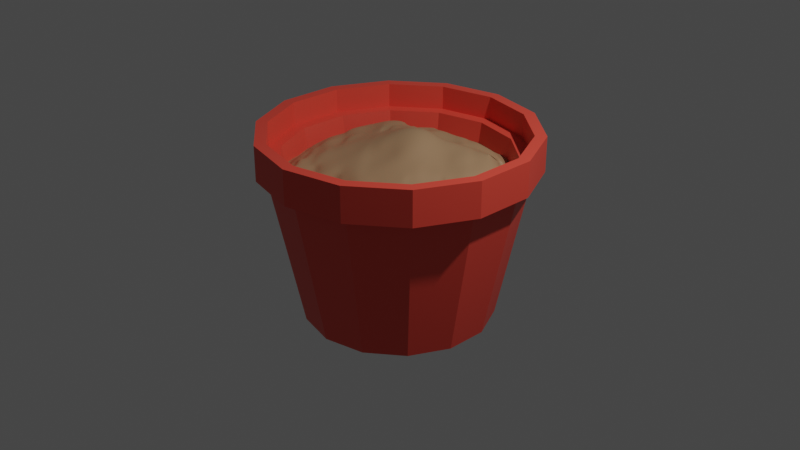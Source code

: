 # Source: Pot.blend  (saved by Blender 2.83.19; exported with 4.5.12 LTS)
import bpy
from mathutils import Matrix  # noqa: F401  (used for matrix-valued properties, if any)

bpy.ops.wm.read_factory_settings(use_empty=True)
scene = bpy.context.scene
scene.name = 'Scene'

# ---- collections
col_collection = bpy.data.collections.new('Collection'); scene.collection.children.link(col_collection)

# ---- materials (node trees are filled in below, after node groups)
mat_material_002 = bpy.data.materials.new('Material.002')
mat_material_002.use_transparent_shadow = False
mat_material_001 = bpy.data.materials.new('Material.001')
mat_material_001.use_transparent_shadow = False

# ---- material node trees
mat_material_002.use_nodes = True; mat_material_002.node_tree.nodes.clear()
_N = mat_material_002.node_tree.nodes; _L = mat_material_002.node_tree.links
n0 = _N.new('ShaderNodeBsdfPrincipled'); n0.name = 'Principled BSDF'; n0.location = (10, 300)
n0.distribution = 'GGX'
n0.subsurface_method = 'BURLEY'
n0.inputs[0].default_value = (0.8, 0.06836, 0.04313, 1.0)
n0.inputs[3].default_value = 1.45
n0.inputs[27].default_value = (0.0, 0.0, 0.0, 1.0)
n0.inputs[28].default_value = 1.0
n1 = _N.new('ShaderNodeOutputMaterial'); n1.name = 'Material Output'; n1.location = (300, 300)
_L.new(n0.outputs[0], n1.inputs[0])
n1.is_active_output = True
mat_material_001.use_nodes = True; mat_material_001.node_tree.nodes.clear()
_N = mat_material_001.node_tree.nodes; _L = mat_material_001.node_tree.links
n0 = _N.new('ShaderNodeBsdfPrincipled'); n0.name = 'Principled BSDF'; n0.location = (10, 300)
n0.distribution = 'GGX'
n0.subsurface_method = 'BURLEY'
n0.inputs[0].default_value = (0.3763, 0.223, 0.1199, 1.0)
n0.inputs[3].default_value = 1.45
n0.inputs[27].default_value = (0.0, 0.0, 0.0, 1.0)
n0.inputs[28].default_value = 1.0
n1 = _N.new('ShaderNodeOutputMaterial'); n1.name = 'Material Output'; n1.location = (300, 300)
_L.new(n0.outputs[0], n1.inputs[0])
n1.is_active_output = True

# ---- world
world_world = bpy.data.worlds.new('World'); scene.world = world_world
world_world.use_nodes = True; world_world.node_tree.nodes.clear()
_N = world_world.node_tree.nodes; _L = world_world.node_tree.links
n0 = _N.new('ShaderNodeOutputWorld'); n0.name = 'World Output'; n0.location = (300, 300)
n1 = _N.new('ShaderNodeBackground'); n1.name = 'Background'; n1.location = (10, 300)
n1.inputs[0].default_value = (0.05088, 0.05088, 0.05088, 1.0)
_L.new(n1.outputs[0], n0.inputs[0])
n0.is_active_output = True
world_world.color = (0.05088, 0.05088, 0.05088)
world_world.use_sun_shadow = False
world_world.sun_shadow_jitter_overblur = 0.0

# ---- cameras
cam_camera = bpy.data.cameras.new('Camera')
cam_camera.clip_end = 100.0
cam_camera.ortho_scale = 7.314

# ---- lights
light_light = bpy.data.lights.new('Light', 'POINT')
light_light.transmission_factor = 0.0
light_light.energy = 1000.0
light_light.shadow_soft_size = 0.1
light_light.shadow_maximum_resolution = 0.006
light_light.use_absolute_resolution = True

# ---- meshes
me_cylinder_001 = bpy.data.meshes.new('Cylinder.001')
me_cylinder_001.from_pydata([(0.0, 1.0, -1.0), (-2.945e-08, 1.329, 0.6062), (0.4339, 0.901, -1.0), (0.5768, 1.198, 0.6062), (0.7818, 0.6235, -1.0), (1.039, 0.8289, 0.6062), (0.9749, 0.2225, -1.0), (1.296, 0.2958, 0.6062), (0.9749, -0.2225, -1.0), (1.296, -0.2958, 0.6062), (0.7818, -0.6235, -1.0), (1.039, -0.8289, 0.6062), (0.4339, -0.901, -1.0), (0.5768, -1.198, 0.6062), (1.51e-07, -1.0, -1.0), (1.713e-07, -1.329, 0.6062), (-0.4339, -0.901, -1.0), (-0.5768, -1.198, 0.6062), (-0.7818, -0.6235, -1.0), (-1.039, -0.8289, 0.6062), (-0.9749, -0.2225, -1.0), (-1.296, -0.2958, 0.6062), (-0.9749, 0.2225, -1.0), (-1.296, 0.2958, 0.6062), (-0.7818, 0.6235, -1.0), (-1.039, 0.8289, 0.6062), (-0.4339, 0.901, -1.0), (-0.5768, 1.198, 0.6062), (-3.479e-08, 1.434, 0.6062), (0.6223, 1.292, 0.6062), (1.121, 0.8942, 0.6062), (1.398, 0.3191, 0.6062), (1.398, -0.3191, 0.6062), (1.121, -0.8942, 0.6062), (0.6223, -1.292, 0.6062), (1.818e-07, -1.434, 0.6062), (-0.6223, -1.292, 0.6062), (-1.121, -0.8942, 0.6062), (-1.398, -0.3191, 0.6062), (-1.398, 0.3191, 0.6062), (-1.121, 0.8942, 0.6062), (-0.6223, 1.292, 0.6062), (-3.479e-08, 1.434, 0.9752), (0.6223, 1.292, 0.9752), (1.121, 0.8942, 0.9752), (1.398, 0.3191, 0.9752), (1.398, -0.3191, 0.9752), (1.121, -0.8942, 0.9752), (0.6223, -1.292, 0.9752), (1.818e-07, -1.434, 0.9752), (-0.6223, -1.292, 0.9752), (-1.121, -0.8942, 0.9752), (-1.398, -0.3191, 0.9752), (-1.398, 0.3191, 0.9752), (-1.121, 0.8942, 0.9752), (-0.6223, 1.292, 0.9752), (-2.408e-08, 1.315, 0.9752), (0.5704, 1.184, 0.9752), (1.028, 0.8196, 0.9752), (1.282, 0.2925, 0.9752), (1.282, -0.2925, 0.9752), (1.028, -0.8196, 0.9752), (0.5704, -1.184, 0.9752), (1.744e-07, -1.315, 0.9752), (-0.5704, -1.184, 0.9752), (-1.028, -0.8196, 0.9752), (-1.282, -0.2925, 0.9752), (-1.282, 0.2925, 0.9752), (-1.028, 0.8196, 0.9752), (-0.5704, 1.184, 0.9752), (-2.408e-08, 1.315, 0.7236), (0.5704, 1.184, 0.7236), (1.028, 0.8196, 0.7236), (1.282, 0.2925, 0.7236), (1.282, -0.2925, 0.7236), (1.028, -0.8196, 0.7236), (0.5704, -1.184, 0.7236), (1.744e-07, -1.315, 0.7236), (-0.5704, -1.184, 0.7236), (-1.028, -0.8196, 0.7236), (-1.282, -0.2925, 0.7236), (-1.282, 0.2925, 0.7236), (-1.028, 0.8196, 0.7236), (-0.5704, 1.184, 0.7236), (-1.314e-08, 1.188, 0.7236), (0.5154, 1.07, 0.7236), (0.9287, 0.7406, 0.7236), (1.158, 0.2643, 0.7236), (1.158, -0.2643, 0.7236), (0.9287, -0.7406, 0.7236), (0.5154, -1.07, 0.7236), (1.662e-07, -1.188, 0.7236), (-0.5154, -1.07, 0.7236), (-0.9287, -0.7406, 0.7236), (-1.158, -0.2643, 0.7236), (-1.158, 0.2643, 0.7236), (-0.9287, 0.7406, 0.7236), (-0.5154, 1.07, 0.7236), (1.524e-08, 0.9247, -0.9085), (0.4012, 0.8331, -0.9085), (0.7229, 0.5765, -0.9085), (0.9015, 0.2058, -0.9085), (0.9015, -0.2058, -0.9085), (0.7229, -0.5765, -0.9085), (0.4012, -0.8331, -0.9085), (1.549e-07, -0.9247, -0.9085), (-0.4012, -0.8331, -0.9085), (-0.7229, -0.5765, -0.9085), (-0.9015, -0.2058, -0.9085), (-0.9015, 0.2058, -0.9085), (-0.7229, 0.5765, -0.9085), (-0.4012, 0.8331, -0.9085), (5.459e-09, 0.9389, -1.0), (0.4074, 0.846, -1.0), (0.7341, 0.5854, -1.0), (0.9154, 0.2089, -1.0), (0.9154, -0.2089, -1.0), (0.7341, -0.5854, -1.0), (0.4074, -0.846, -1.0), (1.472e-07, -0.9389, -1.0), (-0.4074, -0.846, -1.0), (-0.7341, -0.5854, -1.0), (-0.9154, -0.2089, -1.0), (-0.9154, 0.2089, -1.0), (-0.7341, 0.5854, -1.0), (-0.4074, 0.846, -1.0), (5.459e-09, 0.9389, -0.9544), (0.4074, 0.846, -0.9544), (0.7341, 0.5854, -0.9544), (0.9154, 0.2089, -0.9544), (0.9154, -0.2089, -0.9544), (0.7341, -0.5854, -0.9544), (0.4074, -0.846, -0.9544), (1.472e-07, -0.9389, -0.9544), (-0.4074, -0.846, -0.9544), (-0.7341, -0.5854, -0.9544), (-0.9154, -0.2089, -0.9544), (-0.9154, 0.2089, -0.9544), (-0.7341, 0.5854, -0.9544), (-0.4074, 0.846, -0.9544)], [], [(0, 1, 3, 2), (2, 3, 5, 4), (4, 5, 7, 6), (6, 7, 9, 8), (8, 9, 11, 10), (10, 11, 13, 12), (12, 13, 15, 14), (14, 15, 17, 16), (16, 17, 19, 18), (18, 19, 21, 20), (20, 21, 23, 22), (22, 23, 25, 24), (11, 9, 32, 33), (24, 25, 27, 26), (26, 27, 1, 0), (4, 6, 115, 114), (38, 37, 51, 52), (21, 19, 37, 38), (7, 5, 30, 31), (17, 15, 35, 36), (3, 1, 28, 29), (27, 25, 40, 41), (13, 11, 33, 34), (23, 21, 38, 39), (9, 7, 31, 32), (19, 17, 36, 37), (1, 27, 41, 28), (5, 3, 29, 30), (15, 13, 34, 35), (25, 23, 39, 40), (46, 45, 59, 60), (31, 30, 44, 45), (39, 38, 52, 53), (32, 31, 45, 46), (40, 39, 53, 54), (33, 32, 46, 47), (41, 40, 54, 55), (34, 33, 47, 48), (28, 41, 55, 42), (35, 34, 48, 49), (36, 35, 49, 50), (29, 28, 42, 43), (37, 36, 50, 51), (30, 29, 43, 44), (69, 68, 82, 83), (54, 53, 67, 68), (47, 46, 60, 61), (55, 54, 68, 69), (48, 47, 61, 62), (42, 55, 69, 56), (49, 48, 62, 63), (50, 49, 63, 64), (43, 42, 56, 57), (51, 50, 64, 65), (44, 43, 57, 58), (52, 51, 65, 66), (45, 44, 58, 59), (53, 52, 66, 67), (77, 76, 90, 91), (62, 61, 75, 76), (56, 69, 83, 70), (63, 62, 76, 77), (64, 63, 77, 78), (57, 56, 70, 71), (65, 64, 78, 79), (58, 57, 71, 72), (66, 65, 79, 80), (59, 58, 72, 73), (67, 66, 80, 81), (60, 59, 73, 74), (68, 67, 81, 82), (61, 60, 74, 75), (93, 92, 106, 107), (78, 77, 91, 92), (71, 70, 84, 85), (79, 78, 92, 93), (72, 71, 85, 86), (80, 79, 93, 94), (73, 72, 86, 87), (81, 80, 94, 95), (74, 73, 87, 88), (82, 81, 95, 96), (75, 74, 88, 89), (83, 82, 96, 97), (76, 75, 89, 90), (70, 83, 97, 84), (99, 98, 111, 110, 109, 108, 107, 106, 105, 104, 103, 102, 101, 100), (86, 85, 99, 100), (94, 93, 107, 108), (87, 86, 100, 101), (95, 94, 108, 109), (88, 87, 101, 102), (96, 95, 109, 110), (89, 88, 102, 103), (97, 96, 110, 111), (90, 89, 103, 104), (84, 97, 111, 98), (91, 90, 104, 105), (92, 91, 105, 106), (85, 84, 98, 99), (123, 124, 138, 137), (14, 16, 120, 119), (0, 2, 113, 112), (24, 26, 125, 124), (10, 12, 118, 117), (20, 22, 123, 122), (6, 8, 116, 115), (16, 18, 121, 120), (26, 0, 112, 125), (2, 4, 114, 113), (12, 14, 119, 118), (22, 24, 124, 123), (8, 10, 117, 116), (18, 20, 122, 121), (126, 127, 128, 129, 130, 131, 132, 133, 134, 135, 136, 137, 138, 139), (116, 117, 131, 130), (124, 125, 139, 138), (117, 118, 132, 131), (125, 112, 126, 139), (118, 119, 133, 132), (119, 120, 134, 133), (112, 113, 127, 126), (120, 121, 135, 134), (113, 114, 128, 127), (121, 122, 136, 135), (114, 115, 129, 128), (122, 123, 137, 136), (115, 116, 130, 129)])
_uv = me_cylinder_001.uv_layers.new(name='UVMap')
_uv.uv.foreach_set('vector', [1.0, 0.5, 1.0, 1.0, 0.9286, 1.0, 0.9286, 0.5, 0.9286, 0.5, 0.9286, 1.0, 0.8571, 1.0, 0.8571, 0.5, 0.8571, 0.5, 0.8571, 1.0, 0.7857, 1.0, 0.7857, 0.5, 0.7857, 0.5, 0.7857, 1.0, 0.7143, 1.0, 0.7143, 0.5, 0.7143, 0.5, 0.7143, 1.0, 0.6429, 1.0, 0.6429, 0.5, 0.6429, 0.5, 0.6429, 1.0, 0.5714, 1.0, 0.5714, 0.5, 0.5714, 0.5, 0.5714, 1.0, 0.5, 1.0, 0.5, 0.5, 0.5, 0.5, 0.5, 1.0, 0.4286, 1.0, 0.4286, 0.5, 0.4286, 0.5, 0.4286, 1.0, 0.3571, 1.0, 0.3571, 0.5, 0.3571, 0.5, 0.3571, 1.0, 0.2857, 1.0, 0.2857, 0.5, 0.2857, 0.5, 0.2857, 1.0, 0.2143, 1.0, 0.2143, 0.5, 0.2143, 0.5, 0.2143, 1.0, 0.1429, 1.0, 0.1429, 0.5, 0.6429, 1.0, 0.7143, 1.0, 0.7143, 1.0, 0.6429, 1.0, 0.1429, 0.5, 0.1429, 1.0, 0.07143, 1.0, 0.07143, 0.5, 0.07143, 0.5, 0.07143, 1.0, -1.341e-07, 1.0, -1.341e-07, 0.5, 0.8571, 0.5, 0.7857, 0.5, 0.7857, 0.5, 0.8571, 0.5, 0.2857, 1.0, 0.3571, 1.0, 0.3571, 1.0, 0.2857, 1.0, 0.2857, 1.0, 0.3571, 1.0, 0.3571, 1.0, 0.2857, 1.0, 0.7857, 1.0, 0.8571, 1.0, 0.8571, 1.0, 0.7857, 1.0, 0.4286, 1.0, 0.5, 1.0, 0.5, 1.0, 0.4286, 1.0, 0.9286, 1.0, 1.0, 1.0, 1.0, 1.0, 0.9286, 1.0, 0.07143, 1.0, 0.1429, 1.0, 0.1429, 1.0, 0.07143, 1.0, 0.5714, 1.0, 0.6429, 1.0, 0.6429, 1.0, 0.5714, 1.0, 0.2143, 1.0, 0.2857, 1.0, 0.2857, 1.0, 0.2143, 1.0, 0.7143, 1.0, 0.7857, 1.0, 0.7857, 1.0, 0.7143, 1.0, 0.3571, 1.0, 0.4286, 1.0, 0.4286, 1.0, 0.3571, 1.0, -1.341e-07, 1.0, 0.07143, 1.0, 0.07143, 1.0, -1.341e-07, 1.0, 0.8571, 1.0, 0.9286, 1.0, 0.9286, 1.0, 0.8571, 1.0, 0.5, 1.0, 0.5714, 1.0, 0.5714, 1.0, 0.5, 1.0, 0.1429, 1.0, 0.2143, 1.0, 0.2143, 1.0, 0.1429, 1.0, 0.7143, 1.0, 0.7857, 1.0, 0.7857, 1.0, 0.7143, 1.0, 0.7857, 1.0, 0.8571, 1.0, 0.8571, 1.0, 0.7857, 1.0, 0.2143, 1.0, 0.2857, 1.0, 0.2857, 1.0, 0.2143, 1.0, 0.7143, 1.0, 0.7857, 1.0, 0.7857, 1.0, 0.7143, 1.0, 0.1429, 1.0, 0.2143, 1.0, 0.2143, 1.0, 0.1429, 1.0, 0.6429, 1.0, 0.7143, 1.0, 0.7143, 1.0, 0.6429, 1.0, 0.07143, 1.0, 0.1429, 1.0, 0.1429, 1.0, 0.07143, 1.0, 0.5714, 1.0, 0.6429, 1.0, 0.6429, 1.0, 0.5714, 1.0, -1.341e-07, 1.0, 0.07143, 1.0, 0.07143, 1.0, -1.341e-07, 1.0, 0.5, 1.0, 0.5714, 1.0, 0.5714, 1.0, 0.5, 1.0, 0.4286, 1.0, 0.5, 1.0, 0.5, 1.0, 0.4286, 1.0, 0.9286, 1.0, 1.0, 1.0, 1.0, 1.0, 0.9286, 1.0, 0.3571, 1.0, 0.4286, 1.0, 0.4286, 1.0, 0.3571, 1.0, 0.8571, 1.0, 0.9286, 1.0, 0.9286, 1.0, 0.8571, 1.0, 0.07143, 1.0, 0.1429, 1.0, 0.1429, 1.0, 0.07143, 1.0, 0.1429, 1.0, 0.2143, 1.0, 0.2143, 1.0, 0.1429, 1.0, 0.6429, 1.0, 0.7143, 1.0, 0.7143, 1.0, 0.6429, 1.0, 0.07143, 1.0, 0.1429, 1.0, 0.1429, 1.0, 0.07143, 1.0, 0.5714, 1.0, 0.6429, 1.0, 0.6429, 1.0, 0.5714, 1.0, -1.341e-07, 1.0, 0.07143, 1.0, 0.07143, 1.0, -1.341e-07, 1.0, 0.5, 1.0, 0.5714, 1.0, 0.5714, 1.0, 0.5, 1.0, 0.4286, 1.0, 0.5, 1.0, 0.5, 1.0, 0.4286, 1.0, 0.9286, 1.0, 1.0, 1.0, 1.0, 1.0, 0.9286, 1.0, 0.3571, 1.0, 0.4286, 1.0, 0.4286, 1.0, 0.3571, 1.0, 0.8571, 1.0, 0.9286, 1.0, 0.9286, 1.0, 0.8571, 1.0, 0.2857, 1.0, 0.3571, 1.0, 0.3571, 1.0, 0.2857, 1.0, 0.7857, 1.0, 0.8571, 1.0, 0.8571, 1.0, 0.7857, 1.0, 0.2143, 1.0, 0.2857, 1.0, 0.2857, 1.0, 0.2143, 1.0, 0.5, 1.0, 0.5714, 1.0, 0.5714, 1.0, 0.5, 1.0, 0.5714, 1.0, 0.6429, 1.0, 0.6429, 1.0, 0.5714, 1.0, -1.341e-07, 1.0, 0.07143, 1.0, 0.07143, 1.0, -1.341e-07, 1.0, 0.5, 1.0, 0.5714, 1.0, 0.5714, 1.0, 0.5, 1.0, 0.4286, 1.0, 0.5, 1.0, 0.5, 1.0, 0.4286, 1.0, 0.9286, 1.0, 1.0, 1.0, 1.0, 1.0, 0.9286, 1.0, 0.3571, 1.0, 0.4286, 1.0, 0.4286, 1.0, 0.3571, 1.0, 0.8571, 1.0, 0.9286, 1.0, 0.9286, 1.0, 0.8571, 1.0, 0.2857, 1.0, 0.3571, 1.0, 0.3571, 1.0, 0.2857, 1.0, 0.7857, 1.0, 0.8571, 1.0, 0.8571, 1.0, 0.7857, 1.0, 0.2143, 1.0, 0.2857, 1.0, 0.2857, 1.0, 0.2143, 1.0, 0.7143, 1.0, 0.7857, 1.0, 0.7857, 1.0, 0.7143, 1.0, 0.1429, 1.0, 0.2143, 1.0, 0.2143, 1.0, 0.1429, 1.0, 0.6429, 1.0, 0.7143, 1.0, 0.7143, 1.0, 0.6429, 1.0, 0.3571, 1.0, 0.4286, 1.0, 0.4286, 1.0, 0.3571, 1.0, 0.4286, 1.0, 0.5, 1.0, 0.5, 1.0, 0.4286, 1.0, 0.9286, 1.0, 1.0, 1.0, 1.0, 1.0, 0.9286, 1.0, 0.3571, 1.0, 0.4286, 1.0, 0.4286, 1.0, 0.3571, 1.0, 0.8571, 1.0, 0.9286, 1.0, 0.9286, 1.0, 0.8571, 1.0, 0.2857, 1.0, 0.3571, 1.0, 0.3571, 1.0, 0.2857, 1.0, 0.7857, 1.0, 0.8571, 1.0, 0.8571, 1.0, 0.7857, 1.0, 0.2143, 1.0, 0.2857, 1.0, 0.2857, 1.0, 0.2143, 1.0, 0.7143, 1.0, 0.7857, 1.0, 0.7857, 1.0, 0.7143, 1.0, 0.1429, 1.0, 0.2143, 1.0, 0.2143, 1.0, 0.1429, 1.0, 0.6429, 1.0, 0.7143, 1.0, 0.7143, 1.0, 0.6429, 1.0, 0.07143, 1.0, 0.1429, 1.0, 0.1429, 1.0, 0.07143, 1.0, 0.5714, 1.0, 0.6429, 1.0, 0.6429, 1.0, 0.5714, 1.0, -1.341e-07, 1.0, 0.07143, 1.0, 0.07143, 1.0, -1.341e-07, 1.0, 0.3541, 0.4662, 0.25, 0.49, 0.1459, 0.4662, 0.06236, 0.3996, 0.01602, 0.3034, 0.01602, 0.1966, 0.06236, 0.1004, 0.1459, 0.03377, 0.25, 0.01, 0.3541, 0.03377, 0.4376, 0.1004, 0.484, 0.1966, 0.484, 0.3034, 0.4376, 0.3996, 0.8571, 1.0, 0.9286, 1.0, 0.9286, 1.0, 0.8571, 1.0, 0.2857, 1.0, 0.3571, 1.0, 0.3571, 1.0, 0.2857, 1.0, 0.7857, 1.0, 0.8571, 1.0, 0.8571, 1.0, 0.7857, 1.0, 0.2143, 1.0, 0.2857, 1.0, 0.2857, 1.0, 0.2143, 1.0, 0.7143, 1.0, 0.7857, 1.0, 0.7857, 1.0, 0.7143, 1.0, 0.1429, 1.0, 0.2143, 1.0, 0.2143, 1.0, 0.1429, 1.0, 0.6429, 1.0, 0.7143, 1.0, 0.7143, 1.0, 0.6429, 1.0, 0.07143, 1.0, 0.1429, 1.0, 0.1429, 1.0, 0.07143, 1.0, 0.5714, 1.0, 0.6429, 1.0, 0.6429, 1.0, 0.5714, 1.0, -1.341e-07, 1.0, 0.07143, 1.0, 0.07143, 1.0, -1.341e-07, 1.0, 0.5, 1.0, 0.5714, 1.0, 0.5714, 1.0, 0.5, 1.0, 0.4286, 1.0, 0.5, 1.0, 0.5, 1.0, 0.4286, 1.0, 0.9286, 1.0, 1.0, 1.0, 1.0, 1.0, 0.9286, 1.0, 0.2143, 0.5, 0.1429, 0.5, 0.1429, 0.5, 0.2143, 0.5, 0.5, 0.5, 0.4286, 0.5, 0.4286, 0.5, 0.5, 0.5, 1.0, 0.5, 0.9286, 0.5, 0.9286, 0.5, 1.0, 0.5, 0.1429, 0.5, 0.07143, 0.5, 0.07143, 0.5, 0.1429, 0.5, 0.6429, 0.5, 0.5714, 0.5, 0.5714, 0.5, 0.6429, 0.5, 0.2857, 0.5, 0.2143, 0.5, 0.2143, 0.5, 0.2857, 0.5, 0.7857, 0.5, 0.7143, 0.5, 0.7143, 0.5, 0.7857, 0.5, 0.4286, 0.5, 0.3571, 0.5, 0.3571, 0.5, 0.4286, 0.5, 0.07143, 0.5, -1.341e-07, 0.5, -1.341e-07, 0.5, 0.07143, 0.5, 0.9286, 0.5, 0.8571, 0.5, 0.8571, 0.5, 0.9286, 0.5, 0.5714, 0.5, 0.5, 0.5, 0.5, 0.5, 0.5714, 0.5, 0.2143, 0.5, 0.1429, 0.5, 0.1429, 0.5, 0.2143, 0.5, 0.7143, 0.5, 0.6429, 0.5, 0.6429, 0.5, 0.7143, 0.5, 0.3571, 0.5, 0.2857, 0.5, 0.2857, 0.5, 0.3571, 0.5, 0.75, 0.49, 0.8541, 0.4662, 0.9376, 0.3996, 0.984, 0.3034, 0.984, 0.1966, 0.9376, 0.1004, 0.8541, 0.03377, 0.75, 0.01, 0.6459, 0.03377, 0.5624, 0.1004, 0.516, 0.1966, 0.516, 0.3034, 0.5624, 0.3996, 0.6459, 0.4662, 0.7143, 0.5, 0.6429, 0.5, 0.6429, 0.5, 0.7143, 0.5, 0.1429, 0.5, 0.07143, 0.5, 0.07143, 0.5, 0.1429, 0.5, 0.6429, 0.5, 0.5714, 0.5, 0.5714, 0.5, 0.6429, 0.5, 0.07143, 0.5, -1.341e-07, 0.5, -1.341e-07, 0.5, 0.07143, 0.5, 0.5714, 0.5, 0.5, 0.5, 0.5, 0.5, 0.5714, 0.5, 0.5, 0.5, 0.4286, 0.5, 0.4286, 0.5, 0.5, 0.5, 1.0, 0.5, 0.9286, 0.5, 0.9286, 0.5, 1.0, 0.5, 0.4286, 0.5, 0.3571, 0.5, 0.3571, 0.5, 0.4286, 0.5, 0.9286, 0.5, 0.8571, 0.5, 0.8571, 0.5, 0.9286, 0.5, 0.3571, 0.5, 0.2857, 0.5, 0.2857, 0.5, 0.3571, 0.5, 0.8571, 0.5, 0.7857, 0.5, 0.7857, 0.5, 0.8571, 0.5, 0.2857, 0.5, 0.2143, 0.5, 0.2143, 0.5, 0.2857, 0.5, 0.7857, 0.5, 0.7143, 0.5, 0.7143, 0.5, 0.7857, 0.5])
me_cylinder_001.materials.append(mat_material_002)
me_cylinder_001.use_remesh_fix_poles = True
me_cylinder_001.use_remesh_preserve_attributes = False
me_cylinder_001.use_mirror_vertex_groups = False
me_cylinder_001.update()
me_cylinder_002 = bpy.data.meshes.new('Cylinder.002')
me_cylinder_002.from_pydata([(-0.4905, 1.018, 2.131), (-0.3926, 1.042, 2.129), (-0.3779, 0.8993, 2.206), (-0.5696, 0.9541, 2.129), (-0.6488, 0.8903, 2.127), (-0.4656, 0.8328, 2.212), (-0.5488, 0.7627, 2.205), (-0.4511, 0.8089, 2.266), (-0.3657, 0.8796, 2.271), (-0.5317, 0.7442, 2.258), (-0.3373, 0.6753, 2.26), (-0.2493, 0.7561, 2.292), (-0.4182, 0.609, 2.311), (-0.3095, 0.6173, 2.307), (-0.2083, 0.5041, 2.37), (-0.3859, 0.5706, 2.359), (-0.2343, 0.6854, 2.305), (-0.154, 0.7124, 2.29), (-0.1332, 0.551, 2.325), (-0.05473, 0.5751, 2.286), (-0.03031, 0.4605, 2.407), (-0.1122, 0.4024, 2.44), (0.04864, 0.4903, 2.372), (0.09313, 0.3323, 2.506), (0.006133, 0.2669, 2.536), (0.1644, 0.3724, 2.454), (0.2323, 0.1657, 2.467), (0.2823, 0.2176, 2.433), (0.3156, 0.01704, 2.422), (0.1489, 0.0996, 2.503), (0.241, -0.04977, 2.445), (0.05241, 0.02904, 2.494), (0.1657, -0.1237, 2.437), (-0.09076, 0.1945, 2.528), (-0.0478, -0.04081, 2.467), (0.07843, -0.186, 2.39), (-0.1868, 0.1173, 2.488), (-0.1314, -0.1075, 2.45), (-0.002819, -0.2444, 2.369), (-0.2525, 0.04644, 2.439), (-0.1942, -0.1627, 2.41), (-0.07659, -0.2996, 2.364), (-0.2544, -0.2132, 2.389), (-0.3133, -0.01751, 2.418), (-0.3606, -0.0805, 2.387), (-0.4119, 0.124, 2.39), (-0.4532, 0.0392, 2.368), (-0.3481, 0.1928, 2.413), (-0.4933, 0.2353, 2.387), (-0.452, 0.1683, 2.371), (-0.5325, 0.2871, 2.39), (-0.3814, 0.2368, 2.389), (-0.467, 0.3559, 2.396), (-0.4006, 0.4259, 2.385), (-0.5807, 0.5046, 2.372), (-0.4192, 0.3135, 2.409), (-0.3532, 0.3807, 2.412), (-0.275, 0.2566, 2.431), (-0.284, 0.4492, 2.414), (-0.1955, 0.3345, 2.448), (-0.3079, 0.4833, 2.38), (-0.6606, 0.4314, 2.369), (-0.4963, 0.5569, 2.353), (-0.6943, 0.6402, 2.312), (-0.709, 0.6462, 2.212), (-0.7672, 0.5582, 2.304), (-0.6097, 0.6932, 2.3), (-0.6297, 0.7087, 2.233), (-0.5161, 0.5818, 2.299), (-0.7266, 0.8246, 2.12), (-0.8058, 0.7608, 2.123), (-0.8849, 0.6969, 2.121), (-0.7938, 0.5846, 2.188), (-0.9278, 0.6056, 2.12), (-0.9715, 0.5146, 2.124), (-0.8609, 0.503, 2.209), (-0.9322, 0.4168, 2.24), (-0.8103, 0.4641, 2.296), (-0.8624, 0.3829, 2.283), (-0.7192, 0.3486, 2.339), (-0.7896, 0.2756, 2.32), (-0.598, 0.2218, 2.345), (-0.6708, 0.1531, 2.327), (-0.5451, 0.1483, 2.359), (-0.5927, 0.07723, 2.339), (-0.5025, -0.03378, 2.351), (-0.6361, 0.008525, 2.335), (-0.554, -0.09578, 2.327), (-0.6841, -0.05287, 2.321), (-0.7152, 0.06003, 2.317), (-0.752, -0.03308, 2.283), (-0.8422, 0.1932, 2.32), (-0.8945, 0.2082, 2.271), (-0.8708, 0.09246, 2.301), (-0.9256, 0.1033, 2.25), (-0.967, 0.01584, 2.243), (-0.985, 0.219, 2.156), (-0.8315, -0.01402, 2.277), (-0.8735, -0.08545, 2.264), (-0.8855, -0.1673, 2.255), (-0.8076, -0.1104, 2.281), (-0.7233, -0.2161, 2.287), (-0.8311, -0.1925, 2.284), (-0.8555, -0.2603, 2.262), (-0.7532, -0.2834, 2.286), (-0.7883, -0.3408, 2.26), (-0.6711, -0.371, 2.289), (-0.6429, -0.3123, 2.298), (-0.709, -0.4236, 2.263), (-0.5981, -0.4728, 2.291), (-0.6141, -0.374, 2.306), (-0.5487, -0.465, 2.311), (-0.5804, -0.3231, 2.306), (-0.5436, -0.2558, 2.326), (-0.5007, -0.4261, 2.317), (-0.4449, -0.3672, 2.329), (-0.4138, -0.5219, 2.305), (-0.4735, -0.5579, 2.3), (-0.3501, -0.4739, 2.315), (-0.3404, -0.622, 2.291), (-0.399, -0.6448, 2.282), (-0.2681, -0.5797, 2.305), (-0.2524, -0.7328, 2.281), (-0.32, -0.7375, 2.264), (-0.1754, -0.6963, 2.293), (-0.2708, -0.7828, 2.252), (-0.1804, -0.892, 2.237), (-0.1869, -0.7433, 2.252), (-0.3439, -0.7877, 2.236), (-0.4178, -0.7971, 2.245), (-0.4294, -0.6885, 2.248), (-0.2605, -0.891, 2.242), (-0.2695, -0.9156, 2.207), (-0.3405, -0.8874, 2.238), (-0.3515, -0.9134, 2.208), (-0.4216, -0.8849, 2.243), (-0.265, -0.9778, 2.237), (-0.2735, -1.004, 2.198), (-0.3527, -0.9657, 2.238), (-0.3638, -0.9928, 2.202), (-0.4415, -0.9531, 2.239), (-0.4549, -0.9789, 2.198), (-0.5293, -0.9422, 2.246), (-0.5027, -0.8849, 2.256), (-0.5816, -0.883, 2.256), (-0.5637, -0.8169, 2.265), (-0.5836, -0.8415, 2.236), (-0.6333, -0.8231, 2.26), (-0.4911, -0.807, 2.256), (-0.6239, -0.7481, 2.269), (-0.6443, -0.7688, 2.235), (-0.5611, -0.731, 2.269), (-0.6825, -0.6781, 2.272), (-0.7055, -0.6952, 2.234), (-0.6296, -0.6475, 2.273), (-0.6581, -0.6647, 2.246), (-0.5671, -0.6166, 2.273), (-0.6895, -0.5589, 2.269), (-0.7234, -0.5792, 2.24), (-0.6361, -0.5177, 2.275), (-0.7486, -0.4772, 2.251), (-0.7853, -0.4925, 2.221), (-0.8203, -0.3975, 2.252), (-0.8588, -0.4075, 2.223), (-0.8318, -0.3455, 2.236), (-0.8851, -0.4645, 2.205), (-0.9222, -0.3247, 2.207), (-0.9019, -0.253, 2.226), (-0.9406, -0.3883, 2.183), (-0.9988, -0.2306, 2.202), (-0.987, -0.1492, 2.215), (-1.0, -0.3127, 2.177), (-1.044, -0.1431, 2.156), (-1.046, -0.05472, 2.174), (-1.046, -0.2319, 2.138), (-1.1, -0.06005, 2.127), (-1.098, 0.04017, 2.121), (-1.098, -0.1601, 2.125), (-1.095, -0.2601, 2.12), (-1.048, -0.3225, 2.126), (-1.088, -0.2749, 2.12), (-1.081, -0.2897, 2.12), (-1.049, -0.3248, 2.123), (-1.052, -0.3271, 2.122), (-1.002, -0.3904, 2.127), (-0.9975, -0.3866, 2.131), (-1.008, -0.3948, 2.125), (-0.9615, -0.4576, 2.146), (-0.9568, -0.4521, 2.157), (-0.9678, -0.4637, 2.139), (-0.9157, -0.5258, 2.162), (-0.9068, -0.5185, 2.173), (-0.9259, -0.5339, 2.155), (-0.8701, -0.593, 2.175), (-0.8584, -0.584, 2.188), (-0.8828, -0.603, 2.166), (-0.823, -0.6601, 2.183), (-0.8083, -0.6493, 2.198), (-0.8386, -0.6718, 2.172), (-0.7693, -0.7251, 2.194), (-0.757, -0.7166, 2.207), (-0.7823, -0.7345, 2.184), (-0.7155, -0.7888, 2.205), (-0.7058, -0.7822, 2.217), (-0.7259, -0.7963, 2.197), (-0.661, -0.8505, 2.213), (-0.6537, -0.8457, 2.222), (-0.6689, -0.8562, 2.207), (-0.6053, -0.9105, 2.214), (-0.6001, -0.9068, 2.218), (-0.6106, -0.9144, 2.21), (-0.5482, -0.9686, 2.201), (-0.5456, -0.9668, 2.203), (-0.551, -0.9707, 2.2), (-0.504, -1.015, 2.178), (-0.49, -1.025, 2.174), (-0.5178, -1.006, 2.183), (-0.5316, -0.9961, 2.187), (-0.5453, -0.9863, 2.191), (-0.5538, -0.9727, 2.198), (-0.5562, -0.9744, 2.195), (-0.5862, -0.9566, 2.198), (-0.6157, -0.9179, 2.205), (-0.621, -0.9217, 2.201), (-0.653, -0.905, 2.196), (-0.6763, -0.8613, 2.199), (-0.5997, -0.9464, 2.199), (-0.6131, -0.9362, 2.199), (-0.6265, -0.9258, 2.198), (-0.6398, -0.9154, 2.197), (-0.6842, -0.867, 2.193), (-0.7182, -0.8514, 2.182), (-0.7358, -0.803, 2.186), (-0.6662, -0.8944, 2.194), (-0.6793, -0.8838, 2.191), (-0.6923, -0.8731, 2.188), (-0.7053, -0.8623, 2.185), (-0.7462, -0.8105, 2.178), (-0.783, -0.7968, 2.167), (-0.7948, -0.7433, 2.172), (-0.7312, -0.8405, 2.179), (-0.7441, -0.8297, 2.176), (-0.7571, -0.8188, 2.173), (-0.7701, -0.8078, 2.17), (-0.8081, -0.7531, 2.164), (-0.796, -0.7858, 2.164), (-0.8477, -0.7414, 2.153), (-0.8538, -0.683, 2.159), (-0.8698, -0.6952, 2.151), (-0.9009, -0.6786, 2.146), (-0.8952, -0.6124, 2.155), (-0.8606, -0.7303, 2.15), (-0.8735, -0.7193, 2.148), (-0.8865, -0.7083, 2.146), (-0.8937, -0.6934, 2.146), (-0.9084, -0.6228, 2.148), (-0.9365, -0.6041, 2.143), (-0.9358, -0.5419, 2.148), (-0.9081, -0.6637, 2.145), (-0.9153, -0.6488, 2.145), (-0.9224, -0.6339, 2.145), (-0.9294, -0.619, 2.144), (-0.9464, -0.5503, 2.143), (-0.9709, -0.5289, 2.136), (-0.974, -0.4698, 2.132), (-0.9435, -0.5891, 2.142), (-0.9505, -0.5742, 2.141), (-0.9574, -0.5591, 2.14), (-0.9642, -0.5441, 2.138), (-0.9823, -0.4765, 2.13), (-1.004, -0.4532, 2.125), (-1.013, -0.3992, 2.124), (-0.9776, -0.5138, 2.134), (-0.9842, -0.4986, 2.132), (-0.9908, -0.4834, 2.129), (-0.9975, -0.4682, 2.127), (-1.019, -0.4038, 2.123), (-1.039, -0.3787, 2.122), (-1.055, -0.3294, 2.122), (-1.011, -0.4382, 2.124), (-1.018, -0.4233, 2.123), (-1.025, -0.4084, 2.123), (-1.032, -0.3936, 2.122), (-1.057, -0.3317, 2.121), (-1.046, -0.3638, 2.121), (-1.074, -0.3044, 2.12), (-1.067, -0.3192, 2.12), (-1.06, -0.334, 2.121), (-1.053, -0.3489, 2.121), (-0.8348, -0.7526, 2.156), (-0.8219, -0.7637, 2.159), (-0.809, -0.7748, 2.162), (-0.5726, -0.9666, 2.196), (-0.559, -0.9765, 2.194), (-0.3916, -1.049, 2.179), (-0.2933, -1.072, 2.179), (-0.1954, -1.091, 2.168), (-0.09739, -1.109, 2.144), (4.236e-07, -1.129, 2.133), (-0.1832, -1.013, 2.184), (-0.09312, -1.02, 2.158), (-0.1878, -0.9164, 2.2), (0.001383, -0.9891, 2.142), (-0.089, -0.994, 2.201), (0.003005, -0.9626, 2.182), (0.09507, -0.9407, 2.202), (-0.09186, -0.8542, 2.215), (-0.004494, -0.8182, 2.203), (0.08263, -0.7896, 2.222), (-0.1034, -0.6996, 2.231), (-0.003784, -0.7672, 2.24), (-0.09575, -0.6562, 2.284), (0.07691, -0.7379, 2.249), (-0.0191, -0.6195, 2.313), (0.1585, -0.7122, 2.28), (0.0571, -0.5835, 2.324), (0.2218, -0.6607, 2.295), (0.1709, -0.7629, 2.253), (0.2589, -0.7295, 2.253), (0.2798, -0.8955, 2.243), (0.2868, -0.9198, 2.208), (0.3731, -0.867, 2.238), (0.1878, -0.9213, 2.236), (0.1913, -0.9458, 2.199), (0.09631, -0.9675, 2.171), (0.2957, -1.071, 2.179), (0.197, -1.091, 2.168), (0.395, -1.049, 2.179), (0.4947, -1.025, 2.177), (0.384, -0.892, 2.213), (0.5759, -0.9658, 2.196), (0.6554, -0.9043, 2.195), (0.4672, -0.833, 2.233), (0.5493, -0.7747, 2.241), (0.4535, -0.8084, 2.251), (0.5348, -0.7534, 2.268), (0.3377, -0.6662, 2.247), (0.4189, -0.6096, 2.274), (0.2908, -0.5984, 2.298), (0.1913, -0.4742, 2.334), (0.3555, -0.5335, 2.311), (0.2646, -0.4156, 2.341), (0.4187, -0.4749, 2.318), (0.3426, -0.3581, 2.349), (0.4958, -0.4181, 2.327), (0.4866, -0.5392, 2.292), (0.5636, -0.4711, 2.303), (0.595, -0.673, 2.27), (0.6297, -0.7139, 2.241), (0.6634, -0.6006, 2.266), (0.7086, -0.6489, 2.232), (0.7442, -0.5419, 2.258), (0.7862, -0.58, 2.215), (0.6487, -0.4206, 2.293), (0.8019, -0.4713, 2.247), (0.8365, -0.4928, 2.211), (0.8536, -0.3931, 2.244), (0.7089, -0.3551, 2.287), (0.7716, -0.2921, 2.285), (0.6149, -0.2379, 2.299), (0.5657, -0.3008, 2.315), (0.6677, -0.1783, 2.285), (0.5457, -0.1615, 2.339), (0.4544, -0.03959, 2.369), (0.6074, -0.1061, 2.335), (0.4947, -0.2353, 2.355), (0.4272, -0.3057, 2.35), (0.3938, -0.1036, 2.385), (0.3306, -0.1803, 2.385), (0.2552, -0.2457, 2.387), (0.1764, -0.307, 2.378), (0.1019, -0.367, 2.357), (0.02968, -0.4216, 2.34), (-0.04223, -0.4606, 2.343), (0.1214, -0.5321, 2.324), (-0.1451, -0.34, 2.37), (-0.1161, -0.5014, 2.331), (-0.214, -0.3836, 2.356), (-0.1907, -0.5427, 2.318), (-0.2838, -0.4296, 2.334), (-0.3787, -0.3166, 2.341), (-0.4756, -0.2023, 2.348), (-0.3164, -0.2644, 2.358), (-0.4142, -0.1439, 2.368), (0.494, -0.3556, 2.322), (0.5098, 0.01949, 2.356), (0.6657, -0.046, 2.33), (0.7521, -0.1391, 2.28), (0.5677, 0.07219, 2.341), (0.708, 0.03313, 2.33), (0.72, -0.09912, 2.276), (0.815, -0.2057, 2.279), (0.8538, -0.2363, 2.252), (0.8592, -0.09769, 2.286), (0.9042, -0.3129, 2.23), (0.9339, -0.3227, 2.203), (0.9569, -0.2212, 2.227), (0.9947, -0.4263, 2.188), (1.014, -0.4326, 2.124), (1.035, -0.3371, 2.183), (1.057, -0.3415, 2.121), (1.1, -0.2509, 2.12), (0.9854, -0.2236, 2.179), (1.024, -0.1363, 2.162), (1.037, -0.04752, 2.171), (1.006, -0.1342, 2.228), (0.8958, -0.007112, 2.266), (1.02, -0.04736, 2.235), (1.035, 0.03872, 2.234), (0.9405, 0.06914, 2.26), (0.9798, 0.1482, 2.256), (0.8817, 0.196, 2.315), (0.8395, 0.1264, 2.327), (0.9201, 0.2621, 2.301), (0.8007, 0.3112, 2.343), (0.7419, 0.2484, 2.345), (0.8457, 0.3751, 2.329), (0.7049, 0.4091, 2.36), (0.6493, 0.3578, 2.368), (0.7597, 0.4655, 2.355), (0.6089, 0.5087, 2.374), (0.5558, 0.4649, 2.371), (0.6652, 0.5527, 2.362), (0.5172, 0.6009, 2.336), (0.4615, 0.5695, 2.349), (0.5749, 0.6308, 2.321), (0.4369, 0.6951, 2.272), (0.3687, 0.6779, 2.272), (0.4995, 0.7062, 2.262), (0.3432, 0.8039, 2.275), (0.2661, 0.8069, 2.293), (0.4212, 0.7995, 2.262), (0.2568, 0.9015, 2.249), (0.2641, 0.9254, 2.188), (0.1789, 0.9083, 2.251), (0.3391, 0.8928, 2.242), (0.3478, 0.9197, 2.19), (0.4232, 0.8854, 2.234), (0.4321, 0.9137, 2.187), (0.5031, 0.8733, 2.203), (0.4949, 0.7979, 2.242), (0.5639, 0.799, 2.208), (0.5625, 0.72, 2.247), (0.5782, 0.7448, 2.215), (0.6239, 0.7306, 2.223), (0.6303, 0.6521, 2.291), (0.6496, 0.6744, 2.258), (0.5945, 0.6535, 2.289), (0.7004, 0.6916, 2.207), (0.734, 0.6128, 2.287), (0.6882, 0.5786, 2.333), (0.7708, 0.6318, 2.208), (0.7112, 0.586, 2.329), (0.8242, 0.5366, 2.295), (0.7789, 0.5039, 2.328), (0.8417, 0.5568, 2.206), (0.8988, 0.4539, 2.288), (0.8587, 0.4199, 2.315), (0.9107, 0.4804, 2.219), (0.8936, 0.4104, 2.307), (0.9234, 0.4563, 2.28), (0.9539, 0.3205, 2.28), (0.9684, 0.3819, 2.252), (1.009, 0.2272, 2.25), (0.9971, 0.3029, 2.214), (1.029, 0.1303, 2.199), (1.04, 0.1345, 2.136), (1.026, 0.2206, 2.178), (1.045, 0.2255, 2.126), (1.05, 0.3152, 2.121), (0.9928, 0.3032, 2.138), (1.1, 0.1506, 2.12), (1.1, 0.251, 2.12), (1.1, 0.05024, 2.121), (1.102, -0.0502, 2.125), (1.101, -0.1507, 2.125), (1.034, 0.04433, 2.147), (1.092, 0.266, 2.12), (1.085, 0.2811, 2.12), (1.052, 0.3173, 2.121), (1.055, 0.3196, 2.12), (1.007, 0.3847, 2.13), (1.004, 0.3801, 2.136), (1.012, 0.389, 2.128), (0.9623, 0.4524, 2.14), (0.9585, 0.4452, 2.154), (0.9691, 0.4586, 2.136), (0.9139, 0.5187, 2.135), (0.9068, 0.5119, 2.147), (0.9233, 0.5267, 2.13), (0.8631, 0.5834, 2.129), (0.852, 0.5741, 2.139), (0.8759, 0.594, 2.124), (0.8132, 0.6489, 2.129), (0.7976, 0.6368, 2.139), (0.8299, 0.662, 2.125), (0.7591, 0.7107, 2.135), (0.7459, 0.701, 2.148), (0.7732, 0.7214, 2.129), (0.705, 0.7717, 2.127), (0.6948, 0.7637, 2.138), (0.7162, 0.7804, 2.123), (0.6513, 0.8322, 2.123), (0.6438, 0.8259, 2.128), (0.6598, 0.839, 2.121), (0.5995, 0.8975, 2.136), (0.5944, 0.8944, 2.141), (0.6051, 0.902, 2.135), (0.5449, 0.9579, 2.135), (0.5423, 0.9562, 2.138), (0.5476, 0.9598, 2.133), (0.5034, 1.007, 2.13), (0.4905, 1.018, 2.13), (0.5165, 0.997, 2.13), (0.5296, 0.9866, 2.13), (0.5427, 0.9762, 2.13), (0.5503, 0.9616, 2.131), (0.553, 0.9636, 2.13), (0.5821, 0.9449, 2.128), (0.6104, 0.9056, 2.131), (0.6157, 0.9094, 2.128), (0.5952, 0.9345, 2.127), (0.6475, 0.8928, 2.127), (0.6683, 0.8458, 2.12), (0.6769, 0.8527, 2.12), (0.6604, 0.8821, 2.126), (0.7117, 0.8388, 2.12), (0.7277, 0.7891, 2.121), (0.7393, 0.7983, 2.12), (0.7248, 0.8284, 2.12), (0.7772, 0.7867, 2.121), (0.7874, 0.7325, 2.125), (0.8019, 0.7439, 2.124), (0.7903, 0.7763, 2.122), (0.8426, 0.7346, 2.123), (0.8469, 0.6755, 2.123), (0.8644, 0.6893, 2.121), (0.8557, 0.7241, 2.122), (0.8963, 0.6731, 2.12), (0.8892, 0.6048, 2.12), (0.9035, 0.6162, 2.12), (0.9326, 0.5977, 2.12), (0.9328, 0.5348, 2.124), (0.9036, 0.658, 2.12), (0.9108, 0.6429, 2.12), (0.9181, 0.6278, 2.12), (0.9253, 0.6128, 2.12), (0.9434, 0.5435, 2.122), (0.9399, 0.5826, 2.12), (0.9695, 0.5226, 2.123), (0.9759, 0.4645, 2.131), (0.9835, 0.4709, 2.128), (0.977, 0.5076, 2.124), (1.006, 0.4474, 2.127), (1.017, 0.3932, 2.126), (1.022, 0.3975, 2.125), (1.013, 0.4323, 2.127), (1.042, 0.3718, 2.122), (1.058, 0.3219, 2.12), (1.061, 0.3241, 2.12), (1.049, 0.3566, 2.121), (1.078, 0.2962, 2.12), (1.071, 0.3113, 2.12), (1.063, 0.3264, 2.12), (1.056, 0.3415, 2.12), (1.035, 0.3869, 2.123), (1.028, 0.402, 2.125), (1.021, 0.4172, 2.126), (0.999, 0.4625, 2.127), (0.9917, 0.4776, 2.127), (0.9843, 0.4926, 2.126), (0.9621, 0.5376, 2.122), (0.9547, 0.5526, 2.121), (0.9473, 0.5676, 2.12), (0.8891, 0.6881, 2.12), (0.8818, 0.7032, 2.121), (0.8687, 0.7137, 2.121), (0.8296, 0.745, 2.123), (0.8165, 0.7555, 2.123), (0.8034, 0.7659, 2.123), (0.7641, 0.7971, 2.12), (0.751, 0.8075, 2.12), (0.7379, 0.818, 2.12), (0.6987, 0.8492, 2.12), (0.6856, 0.8597, 2.12), (0.6726, 0.8701, 2.12), (0.6345, 0.9033, 2.127), (0.6214, 0.9137, 2.127), (0.6083, 0.9241, 2.127), (0.569, 0.9554, 2.129), (0.5558, 0.9658, 2.129), (0.3926, 1.042, 2.129), (0.2936, 1.061, 2.12), (0.4534, 0.972, 2.148), (0.363, 0.9888, 2.152), (0.5146, 0.9024, 2.163), (0.2712, 1.001, 2.145), (0.1806, 1.01, 2.137), (0.1957, 1.083, 2.12), (0.09787, 1.106, 2.12), (-8.779e-09, 1.128, 2.12), (0.09068, 1.021, 2.135), (-0.09787, 1.106, 2.12), (-0.1957, 1.083, 2.12), (-0.001695, 0.9967, 2.143), (-0.09322, 0.9759, 2.157), (0.09293, 0.9046, 2.204), (0.1813, 0.931, 2.186), (0.005676, 0.8773, 2.222), (0.09473, 0.8785, 2.259), (0.007483, 0.8504, 2.268), (0.1851, 0.7664, 2.289), (0.08922, 0.8195, 2.3), (0.1749, 0.6955, 2.29), (0.007666, 0.7843, 2.292), (0.09868, 0.6371, 2.262), (-0.07387, 0.7477, 2.29), (0.0221, 0.603, 2.265), (-0.08054, 0.8192, 2.283), (-0.08405, 0.8497, 2.247), (-0.1649, 0.7877, 2.294), (-0.1707, 0.8254, 2.282), (-0.2583, 0.7901, 2.284), (-0.2817, 0.928, 2.189), (-0.1867, 0.9551, 2.172), (-0.2936, 1.061, 2.12), (0.122, 0.5152, 2.35), (0.2273, 0.4044, 2.426), (0.1931, 0.5458, 2.342), (0.2917, 0.4423, 2.416), (0.2649, 0.5809, 2.323), (0.3591, 0.4856, 2.393), (0.3421, 0.6239, 2.324), (0.2825, 0.639, 2.288), (0.4298, 0.5287, 2.381), (0.5112, 0.4231, 2.39), (0.5941, 0.3195, 2.393), (0.4484, 0.3693, 2.398), (0.5281, 0.254, 2.391), (0.3886, 0.317, 2.402), (0.4724, 0.191, 2.374), (0.3313, 0.2669, 2.411), (0.4202, 0.1335, 2.379), (0.3706, 0.07719, 2.402), (0.6199, 0.1367, 2.352), (0.6835, 0.2046, 2.356), (0.7625, 0.1094, 2.344), (0.8304, 0.003716, 2.299), (0.7857, -0.05745, 2.289), (0.5798, 0.8654, 2.178), (0.6299, 0.8025, 2.179), (0.5755, 0.8201, 2.153), (0.6371, 0.7504, 2.174), (0.9555, 0.4008, 2.196), (0.9495, 0.4321, 2.206), (0.9923, 0.3663, 2.191), (0.9726, -0.5252, 2.136), (0.9303, -0.6171, 2.144), (0.8892, -0.4062, 2.21), (0.8091, -0.316, 2.253), (0.8869, -0.7087, 2.148), (0.8097, -0.7745, 2.161), (0.7327, -0.84, 2.178), (0.09822, -1.109, 2.144), (-0.7655, -0.6171, 2.225), (-0.8246, -0.5405, 2.215), (-1.099, 0.1402, 2.12), (-1.1, 0.2403, 2.12), (-1.038, 0.03529, 2.168), (-1.023, 0.1276, 2.15), (-0.9801, -0.06933, 2.235), (-1.057, 0.3317, 2.12), (-1.015, 0.4234, 2.127), (-0.986, 0.3251, 2.223), (-0.5877, -0.5011, 2.298), (-0.5243, -0.5839, 2.293), (-0.4613, -0.6633, 2.283), (-0.4965, -0.7109, 2.264), (-0.6098, -0.1517, 2.32), (-0.5999, -0.2478, 2.304), (-0.6729, -0.1452, 2.286), (-0.8524, 0.3015, 2.289), (-0.4387, 0.645, 2.286)], [], [(2, 623, 1, 0), (5, 2, 0, 3), (6, 5, 3, 4), (2, 5, 7, 8), (5, 6, 9, 7), (10, 11, 8, 7), (12, 10, 7, 9), (11, 10, 13, 16), (10, 12, 15, 13), (14, 18, 16, 13), (58, 14, 13, 15), (620, 11, 16, 17), (18, 19, 17, 16), (21, 20, 18, 14), (20, 22, 19, 18), (24, 23, 20, 21), (23, 25, 22, 20), (29, 26, 23, 24), (26, 27, 25, 23), (643, 27, 26, 28), (28, 26, 29, 30), (30, 29, 31, 32), (31, 29, 24, 33), (32, 31, 34, 35), (34, 31, 33, 36), (35, 34, 37, 38), (37, 34, 36, 39), (38, 37, 40, 41), (40, 37, 39, 43), (41, 40, 42, 375), (42, 40, 43, 44), (44, 43, 45, 46), (43, 39, 47, 45), (46, 45, 48, 83), (51, 49, 45, 47), (49, 50, 48, 45), (49, 51, 52, 50), (52, 51, 47, 55), (50, 52, 54, 61), (53, 52, 55, 56), (52, 53, 62, 54), (47, 57, 56, 55), (57, 59, 58, 56), (60, 53, 56, 58), (59, 21, 14, 58), (12, 60, 58, 15), (53, 60, 12, 62), (36, 33, 59, 57), (33, 24, 21, 59), (39, 36, 57, 47), (61, 54, 63, 65), (54, 62, 66, 63), (64, 72, 65, 63), (67, 64, 63, 66), (68, 67, 66, 62), (67, 6, 4, 69), (68, 682, 6, 67), (64, 67, 69, 70), (72, 64, 70, 71), (75, 72, 71, 73), (76, 75, 73, 74), (72, 75, 77, 65), (75, 76, 78, 77), (79, 61, 65, 77), (80, 79, 77, 78), (81, 50, 61, 79), (82, 81, 79, 80), (50, 81, 83, 48), (81, 82, 84, 83), (85, 46, 83, 84), (87, 85, 84, 86), (82, 89, 86, 84), (678, 87, 86, 88), (89, 90, 88, 86), (89, 82, 80, 91), (90, 89, 91, 93), (681, 92, 91, 80), (92, 94, 93, 91), (94, 97, 90, 93), (98, 97, 94, 95), (95, 94, 96, 669), (94, 92, 673, 96), (97, 98, 100, 90), (99, 98, 95, 670), (98, 99, 102, 100), (101, 680, 90, 100), (104, 101, 100, 102), (99, 167, 103, 102), (105, 104, 102, 103), (106, 107, 101, 104), (108, 106, 104, 105), (107, 106, 110, 112), (159, 109, 106, 108), (106, 109, 111, 110), (111, 114, 112, 110), (679, 107, 112, 113), (114, 115, 113, 112), (118, 115, 114, 116), (116, 114, 111, 117), (119, 116, 117, 120), (121, 118, 116, 119), (122, 119, 120, 123), (124, 121, 119, 122), (128, 125, 122, 123), (125, 127, 124, 122), (126, 125, 128, 131), (306, 127, 125, 126), (131, 128, 129, 133), (128, 130, 677, 129), (130, 128, 123, 120), (132, 301, 126, 131), (134, 132, 131, 133), (137, 134, 133, 136), (136, 133, 135, 138), (133, 129, 148, 135), (139, 137, 136, 138), (141, 139, 138, 140), (138, 135, 143, 140), (212, 141, 140, 142), (140, 143, 144, 142), (143, 145, 147, 144), (135, 148, 145, 143), (146, 206, 147, 145), (150, 146, 145, 149), (148, 151, 149, 145), (153, 150, 149, 152), (151, 154, 152, 149), (155, 153, 152, 154), (158, 155, 154, 157), (156, 159, 157, 154), (677, 156, 154, 151), (161, 158, 157, 160), (157, 159, 108, 160), (163, 161, 160, 162), (160, 108, 105, 162), (164, 163, 162, 105), (163, 164, 167, 166), (665, 161, 163, 165), (165, 163, 166, 168), (166, 167, 170, 169), (168, 166, 169, 171), (169, 170, 173, 172), (171, 169, 172, 174), (172, 173, 176, 175), (174, 172, 175, 177), (179, 174, 177, 178), (182, 179, 178, 180), (183, 182, 180, 181), (182, 184, 185, 179), (183, 186, 184, 182), (184, 187, 188, 185), (186, 189, 187, 184), (187, 190, 191, 188), (189, 192, 190, 187), (190, 193, 194, 191), (192, 195, 193, 190), (193, 196, 197, 194), (195, 198, 196, 193), (200, 197, 196, 199), (199, 196, 198, 201), (203, 200, 199, 202), (202, 199, 201, 204), (206, 203, 202, 205), (205, 202, 204, 207), (209, 206, 205, 208), (208, 205, 207, 210), (212, 209, 208, 211), (211, 208, 210, 213), (215, 212, 211, 214), (214, 211, 213, 216), (216, 213, 219, 217), (217, 219, 220, 218), (213, 210, 222, 219), (219, 221, 292, 220), (219, 222, 226, 221), (210, 207, 225, 222), (226, 222, 223, 227), (222, 224, 229, 223), (222, 225, 233, 224), (227, 223, 228), (223, 229, 228), (207, 204, 232, 225), (233, 225, 230, 234), (225, 231, 236, 230), (225, 232, 240, 231), (234, 230, 235), (230, 236, 235), (204, 201, 239, 232), (240, 232, 237, 241), (232, 238, 243, 237), (232, 239, 245, 238), (241, 237, 242), (237, 243, 242), (201, 198, 247, 239), (239, 246, 289, 244), (245, 239, 244, 291), (239, 247, 251, 246), (251, 247, 248, 252), (248, 247, 249, 254), (247, 198, 195, 250), (249, 247, 250, 258), (252, 248, 253), (253, 248, 254), (250, 195, 192, 257), (258, 250, 255, 259), (255, 250, 256, 261), (256, 250, 257, 265), (259, 255, 260), (260, 255, 261), (257, 192, 189, 264), (265, 257, 262, 266), (262, 257, 263, 268), (263, 257, 264, 272), (266, 262, 267), (267, 262, 268), (264, 189, 186, 271), (272, 264, 269, 273), (269, 264, 270, 275), (270, 264, 271, 279), (273, 269, 274), (274, 269, 275), (271, 186, 183, 278), (279, 271, 276, 280), (276, 271, 277, 282), (277, 271, 278, 284), (280, 276, 281), (281, 276, 282), (278, 183, 181, 285), (283, 278, 285, 286), (284, 278, 283, 288), (287, 283, 286), (288, 283, 287), (244, 289, 290), (291, 244, 290), (220, 292, 293), (218, 220, 293), (294, 141, 212, 215), (295, 139, 141, 294), (296, 137, 139, 295), (297, 299, 137, 296), (298, 300, 299, 297), (300, 301, 132, 299), (299, 132, 134, 137), (663, 302, 300, 298), (301, 300, 303, 126), (300, 302, 304, 303), (304, 306, 126, 303), (302, 324, 305, 304), (305, 307, 306, 304), (307, 309, 127, 306), (307, 308, 312, 310), (322, 308, 307, 305), (309, 307, 310, 311), (312, 313, 311, 310), (314, 315, 313, 312), (308, 317, 314, 312), (316, 374, 315, 314), (317, 318, 316, 314), (321, 318, 317, 319), (319, 317, 308, 322), (320, 329, 321, 319), (323, 320, 319, 322), (324, 323, 322, 305), (327, 320, 323, 325), (325, 323, 324, 326), (328, 329, 320, 327), (330, 332, 329, 328), (331, 333, 332, 330), (329, 332, 334, 321), (332, 333, 335, 334), (334, 336, 318, 321), (335, 337, 336, 334), (318, 336, 338, 316), (336, 337, 340, 338), (338, 339, 374, 316), (340, 341, 339, 338), (342, 343, 341, 340), (337, 345, 342, 340), (344, 366, 343, 342), (345, 346, 344, 342), (349, 346, 345, 347), (347, 345, 337, 335), (348, 350, 349, 347), (333, 348, 347, 335), (350, 352, 351, 349), (351, 353, 346, 349), (352, 355, 354, 351), (354, 357, 353, 351), (355, 658, 356, 354), (356, 358, 357, 354), (357, 359, 360, 353), (358, 361, 359, 357), (360, 359, 362, 365), (359, 361, 364, 362), (362, 363, 367, 365), (364, 385, 363, 362), (384, 360, 365, 366), (365, 367, 368, 366), (367, 28, 30, 368), (363, 643, 28, 367), (366, 368, 369, 343), (368, 30, 32, 369), (343, 369, 370, 341), (369, 32, 35, 370), (341, 370, 371, 339), (370, 35, 38, 371), (339, 371, 372, 374), (371, 38, 41, 372), (372, 41, 375, 373), (374, 372, 373, 315), (315, 373, 376, 313), (373, 375, 377, 376), (313, 376, 378, 311), (376, 377, 379, 378), (311, 378, 121, 124), (378, 379, 118, 121), (377, 382, 380, 379), (379, 380, 115, 118), (115, 380, 381, 113), (380, 382, 383, 381), (375, 42, 382, 377), (382, 42, 44, 383), (381, 383, 85, 87), (383, 44, 46, 85), (113, 381, 87, 678), (346, 384, 366, 344), (353, 360, 384, 346), (386, 388, 385, 364), (361, 390, 386, 364), (390, 391, 387, 386), (648, 389, 386, 387), (389, 644, 388, 386), (391, 390, 361, 358), (659, 392, 391, 358), (392, 395, 394, 391), (391, 393, 648, 387), (396, 393, 391, 394), (395, 398, 397, 394), (399, 396, 394, 397), (398, 400, 399, 397), (400, 402, 396, 399), (401, 403, 402, 400), (402, 403, 405, 396), (404, 403, 401, 475), (403, 404, 407, 405), (405, 406, 393, 396), (409, 406, 405, 407), (404, 476, 408, 407), (410, 409, 407, 408), (411, 412, 406, 409), (413, 411, 409, 410), (414, 415, 412, 411), (416, 414, 411, 413), (417, 418, 415, 414), (419, 417, 414, 416), (420, 421, 418, 417), (422, 420, 417, 419), (423, 424, 421, 420), (425, 423, 420, 422), (426, 427, 424, 423), (428, 426, 423, 425), (429, 430, 427, 426), (431, 429, 426, 428), (432, 434, 430, 429), (435, 432, 429, 431), (433, 607, 434, 432), (436, 433, 432, 435), (438, 436, 435, 437), (437, 435, 431, 440), (595, 438, 437, 439), (439, 437, 440, 441), (440, 431, 428, 442), (441, 440, 442, 444), (443, 652, 444, 442), (446, 443, 442, 445), (442, 428, 425, 445), (447, 446, 445, 425), (446, 447, 450, 449), (448, 446, 449, 451), (652, 443, 446, 448), (449, 450, 422, 452), (449, 450, 454, 453), (451, 449, 453, 455), (453, 454, 457, 456), (455, 453, 456, 458), (456, 457, 416, 459), (458, 456, 459, 460), (459, 416, 413, 461), (460, 459, 461, 462), (461, 413, 410, 463), (462, 461, 463, 464), (463, 410, 408, 465), (464, 463, 465, 467), (476, 466, 465, 408), (466, 468, 467, 465), (468, 470, 464, 467), (469, 468, 471, 472), (482, 470, 468, 469), (468, 466, 473, 471), (466, 476, 474, 473), (476, 404, 475, 474), (472, 477, 479, 469), (477, 478, 480, 479), (479, 481, 482, 469), (480, 483, 481, 479), (481, 484, 485, 482), (483, 486, 484, 481), (484, 487, 488, 485), (486, 489, 487, 484), (487, 490, 491, 488), (489, 492, 490, 487), (490, 493, 494, 491), (492, 495, 493, 490), (494, 493, 496, 497), (493, 495, 498, 496), (497, 496, 499, 500), (496, 498, 501, 499), (500, 499, 502, 503), (499, 501, 504, 502), (503, 502, 505, 506), (502, 504, 507, 505), (506, 505, 508, 509), (505, 507, 510, 508), (509, 508, 511, 512), (508, 510, 513, 511), (510, 516, 514, 513), (516, 517, 515, 514), (516, 518, 589, 517), (507, 519, 516, 510), (519, 521, 518, 516), (519, 522, 586, 520), (521, 519, 520, 588), (504, 523, 519, 507), (523, 525, 522, 519), (523, 526, 583, 524), (525, 523, 524, 585), (501, 527, 523, 504), (527, 529, 526, 523), (527, 530, 580, 528), (529, 527, 528, 582), (498, 531, 527, 501), (531, 533, 530, 527), (531, 534, 577, 532), (533, 531, 532, 579), (495, 535, 531, 498), (535, 537, 534, 531), (539, 535, 495, 492), (538, 574, 536, 535), (537, 535, 536, 576), (543, 538, 535, 539), (544, 543, 539, 540), (541, 546, 540, 539), (542, 539, 492, 489), (548, 541, 539, 542), (545, 544, 540), (546, 545, 540), (549, 571, 547, 542), (573, 548, 542, 547), (550, 542, 489, 486), (552, 549, 542, 550), (553, 568, 551, 550), (570, 552, 550, 551), (554, 550, 486, 483), (556, 553, 550, 554), (557, 565, 555, 554), (567, 556, 554, 555), (558, 554, 483, 480), (560, 557, 554, 558), (561, 562, 559, 558), (564, 560, 558, 559), (478, 561, 558, 480), (562, 563, 559), (563, 564, 559), (565, 566, 555), (566, 567, 555), (568, 569, 551), (569, 570, 551), (571, 572, 547), (572, 573, 547), (574, 575, 536), (576, 536, 575), (532, 577, 578), (579, 532, 578), (528, 580, 581), (582, 528, 581), (524, 583, 584), (585, 524, 584), (520, 586, 587), (588, 520, 587), (517, 589, 590), (517, 590, 515), (512, 591, 593, 509), (591, 592, 594, 593), (509, 593, 595, 506), (593, 594, 438, 595), (506, 595, 439, 649), (592, 598, 596, 594), (594, 596, 436, 438), (598, 599, 597, 596), (596, 597, 433, 436), (599, 600, 601, 597), (604, 601, 600, 602), (605, 604, 602, 603), (606, 607, 601, 604), (608, 606, 604, 605), (607, 606, 609, 434), (606, 608, 610, 609), (611, 430, 434, 609), (609, 610, 614, 612), (611, 609, 612, 613), (615, 613, 612, 614), (617, 615, 614, 616), (610, 618, 616, 614), (19, 617, 616, 17), (618, 620, 17, 616), (608, 619, 618, 610), (619, 621, 620, 618), (621, 622, 11, 620), (622, 621, 623, 2), (621, 619, 624, 623), (623, 624, 625, 1), (624, 605, 603, 625), (619, 608, 605, 624), (622, 2, 8, 11), (22, 626, 617, 19), (626, 628, 615, 617), (25, 627, 626, 22), (627, 629, 628, 626), (629, 631, 630, 628), (628, 630, 613, 615), (631, 634, 632, 630), (633, 611, 613, 630), (427, 633, 630, 632), (633, 427, 430, 611), (424, 427, 632, 634), (637, 635, 634, 631), (421, 424, 634, 635), (418, 421, 635, 636), (636, 635, 637, 638), (638, 637, 639, 640), (639, 637, 631, 629), (640, 639, 641, 642), (641, 639, 629, 627), (642, 641, 27, 643), (27, 641, 627, 25), (388, 640, 642, 385), (385, 642, 643, 363), (644, 638, 640, 388), (645, 636, 638, 644), (646, 645, 644, 389), (412, 415, 645, 646), (415, 418, 636, 645), (647, 646, 389, 648), (406, 412, 646, 647), (393, 406, 647, 648), (597, 601, 607, 433), (503, 506, 649, 650), (649, 439, 441, 650), (651, 503, 650, 441), (503, 651, 652, 500), (652, 651, 441, 444), (500, 652, 448, 497), (497, 448, 451, 494), (494, 451, 455, 491), (491, 455, 458, 488), (488, 458, 653, 485), (482, 485, 654, 655), (485, 653, 462, 654), (654, 462, 464, 655), (470, 482, 655, 464), (653, 458, 460, 462), (457, 454, 419, 416), (454, 450, 422, 419), (450, 447, 425, 422), (398, 395, 658, 656), (656, 658, 355, 657), (395, 392, 659, 658), (658, 659, 358, 356), (657, 355, 352, 660), (660, 352, 350, 661), (661, 350, 348, 662), (662, 348, 333, 331), (326, 324, 302, 663), (127, 309, 311, 124), (209, 212, 142, 144), (206, 209, 144, 147), (146, 150, 203, 206), (150, 153, 200, 203), (153, 664, 197, 200), (197, 664, 665, 194), (155, 158, 664, 153), (664, 158, 161, 665), (194, 665, 165, 191), (191, 165, 168, 188), (188, 168, 171, 185), (185, 171, 174, 179), (173, 668, 666, 176), (668, 669, 667, 666), (670, 95, 669, 668), (170, 670, 668, 173), (167, 99, 670, 170), (669, 96, 671, 667), (96, 673, 672, 671), (673, 76, 74, 672), (92, 681, 76, 673), (167, 164, 105, 103), (109, 159, 674, 111), (159, 156, 675, 674), (117, 111, 674, 675), (156, 677, 676, 675), (120, 117, 675, 676), (677, 130, 120, 676), (129, 677, 151, 148), (680, 679, 113, 678), (107, 679, 680, 101), (90, 680, 678, 88), (76, 681, 80, 78), (682, 68, 62, 12), (6, 682, 12, 9)])
_uv = me_cylinder_002.uv_layers.new(name='UVMap')
_uv.uv.foreach_set('vector', [0.1702, 0.4358, 0.19, 0.4417, 0.1667, 0.471, 0.1459, 0.4662, 0.1532, 0.4219, 0.1702, 0.4358, 0.1459, 0.4662, 0.1289, 0.4524, 0.1363, 0.4081, 0.1532, 0.4219, 0.1289, 0.4524, 0.1119, 0.4385, 0.1702, 0.4358, 0.1532, 0.4219, 0.1532, 0.4219, 0.1702, 0.4358, 0.1532, 0.4219, 0.1363, 0.4081, 0.1363, 0.4081, 0.1532, 0.4219, 0.1776, 0.3915, 0.1945, 0.4053, 0.1702, 0.4358, 0.1532, 0.4219, 0.1606, 0.3778, 0.1776, 0.3915, 0.1532, 0.4219, 0.1363, 0.4081, 0.1945, 0.4053, 0.1776, 0.3915, 0.1776, 0.3915, 0.1945, 0.4053, 0.1776, 0.3915, 0.1606, 0.3778, 0.1606, 0.3778, 0.1776, 0.3915, 0.2019, 0.3611, 0.2188, 0.3748, 0.1945, 0.4053, 0.1776, 0.3915, 0.185, 0.3474, 0.2019, 0.3611, 0.1776, 0.3915, 0.1606, 0.3778, 0.2134, 0.4124, 0.1945, 0.4053, 0.1945, 0.4053, 0.2134, 0.4124, 0.2188, 0.3748, 0.2367, 0.3832, 0.2134, 0.4124, 0.1945, 0.4053, 0.2262, 0.3307, 0.2431, 0.3443, 0.2188, 0.3748, 0.2019, 0.3611, 0.2431, 0.3443, 0.2601, 0.3539, 0.2367, 0.3832, 0.2188, 0.3748, 0.2505, 0.3002, 0.2674, 0.3138, 0.2431, 0.3443, 0.2262, 0.3307, 0.2674, 0.3138, 0.2834, 0.3246, 0.2601, 0.3539, 0.2431, 0.3443, 0.2748, 0.2698, 0.2917, 0.2833, 0.2674, 0.3138, 0.2505, 0.3002, 0.2917, 0.2833, 0.3068, 0.2953, 0.2834, 0.3246, 0.2674, 0.3138, 0.3301, 0.266, 0.3068, 0.2953, 0.2917, 0.2833, 0.316, 0.2528, 0.316, 0.2528, 0.2917, 0.2833, 0.2748, 0.2698, 0.2992, 0.2393, 0.2992, 0.2393, 0.2748, 0.2698, 0.258, 0.2563, 0.2823, 0.2259, 0.258, 0.2563, 0.2748, 0.2698, 0.2505, 0.3002, 0.2336, 0.2867, 0.2823, 0.2259, 0.258, 0.2563, 0.2411, 0.2427, 0.2655, 0.2124, 0.2411, 0.2427, 0.258, 0.2563, 0.2336, 0.2867, 0.2167, 0.2731, 0.2655, 0.2124, 0.2411, 0.2427, 0.2242, 0.2292, 0.2487, 0.1989, 0.2242, 0.2292, 0.2411, 0.2427, 0.2167, 0.2731, 0.1998, 0.2595, 0.2487, 0.1989, 0.2242, 0.2292, 0.2073, 0.2157, 0.2318, 0.1854, 0.2073, 0.2157, 0.2242, 0.2292, 0.1998, 0.2595, 0.183, 0.2459, 0.2318, 0.1854, 0.2073, 0.2157, 0.1923, 0.2036, 0.2158, 0.1745, 0.1923, 0.2036, 0.2073, 0.2157, 0.183, 0.2459, 0.169, 0.2325, 0.169, 0.2325, 0.183, 0.2459, 0.1586, 0.2761, 0.1456, 0.2615, 0.183, 0.2459, 0.1998, 0.2595, 0.1755, 0.2897, 0.1586, 0.2761, 0.1456, 0.2615, 0.1586, 0.2761, 0.1342, 0.3063, 0.1222, 0.2905, 0.1755, 0.2897, 0.1586, 0.2761, 0.1586, 0.2761, 0.1755, 0.2897, 0.1586, 0.2761, 0.1342, 0.3063, 0.1342, 0.3063, 0.1586, 0.2761, 0.1586, 0.2761, 0.1755, 0.2897, 0.1511, 0.32, 0.1342, 0.3063, 0.1511, 0.32, 0.1755, 0.2897, 0.1755, 0.2897, 0.1511, 0.32, 0.1342, 0.3063, 0.1511, 0.32, 0.1268, 0.3503, 0.1098, 0.3365, 0.168, 0.3337, 0.1511, 0.32, 0.1511, 0.32, 0.168, 0.3337, 0.1511, 0.32, 0.168, 0.3337, 0.1437, 0.364, 0.1268, 0.3503, 0.1755, 0.2897, 0.1924, 0.3034, 0.168, 0.3337, 0.1511, 0.32, 0.1924, 0.3034, 0.2093, 0.317, 0.185, 0.3474, 0.168, 0.3337, 0.185, 0.3474, 0.168, 0.3337, 0.168, 0.3337, 0.185, 0.3474, 0.2093, 0.317, 0.2262, 0.3307, 0.2019, 0.3611, 0.185, 0.3474, 0.1606, 0.3778, 0.185, 0.3474, 0.185, 0.3474, 0.1606, 0.3778, 0.168, 0.3337, 0.185, 0.3474, 0.1606, 0.3778, 0.1437, 0.364, 0.2167, 0.2731, 0.2336, 0.2867, 0.2093, 0.317, 0.1924, 0.3034, 0.2336, 0.2867, 0.2505, 0.3002, 0.2262, 0.3307, 0.2093, 0.317, 0.1998, 0.2595, 0.2167, 0.2731, 0.1924, 0.3034, 0.1755, 0.2897, 0.1098, 0.3365, 0.1268, 0.3503, 0.1024, 0.3805, 0.08544, 0.3667, 0.1268, 0.3503, 0.1437, 0.364, 0.1193, 0.3943, 0.1024, 0.3805, 0.1024, 0.3805, 0.08544, 0.3667, 0.08544, 0.3667, 0.1024, 0.3805, 0.1193, 0.3943, 0.1024, 0.3805, 0.1024, 0.3805, 0.1193, 0.3943, 0.1437, 0.364, 0.1193, 0.3943, 0.1193, 0.3943, 0.1437, 0.364, 0.1193, 0.3943, 0.1363, 0.4081, 0.1119, 0.4385, 0.09499, 0.4247, 0.1437, 0.364, 0.1606, 0.3778, 0.1363, 0.4081, 0.1193, 0.3943, 0.1024, 0.3805, 0.1193, 0.3943, 0.09499, 0.4247, 0.07802, 0.4108, 0.08544, 0.3667, 0.1024, 0.3805, 0.07802, 0.4108, 0.06106, 0.3969, 0.07544, 0.3484, 0.08544, 0.3667, 0.06106, 0.3969, 0.05205, 0.3773, 0.06543, 0.33, 0.07544, 0.3484, 0.05205, 0.3773, 0.04305, 0.3577, 0.08544, 0.3667, 0.07544, 0.3484, 0.07544, 0.3484, 0.08544, 0.3667, 0.07544, 0.3484, 0.06543, 0.33, 0.06543, 0.33, 0.07544, 0.3484, 0.09882, 0.3194, 0.1098, 0.3365, 0.08544, 0.3667, 0.07544, 0.3484, 0.08781, 0.3023, 0.09882, 0.3194, 0.07544, 0.3484, 0.06543, 0.33, 0.1222, 0.2905, 0.1342, 0.3063, 0.1098, 0.3365, 0.09882, 0.3194, 0.1102, 0.2746, 0.1222, 0.2905, 0.09882, 0.3194, 0.08781, 0.3023, 0.1342, 0.3063, 0.1222, 0.2905, 0.1222, 0.2905, 0.1342, 0.3063, 0.1222, 0.2905, 0.1102, 0.2746, 0.1102, 0.2746, 0.1222, 0.2905, 0.1326, 0.2469, 0.1456, 0.2615, 0.1222, 0.2905, 0.1102, 0.2746, 0.1196, 0.2323, 0.1326, 0.2469, 0.1102, 0.2746, 0.0982, 0.2587, 0.1102, 0.2746, 0.0982, 0.2587, 0.0982, 0.2587, 0.1102, 0.2746, 0.1066, 0.2177, 0.1196, 0.2323, 0.0982, 0.2587, 0.0862, 0.2429, 0.0982, 0.2587, 0.0862, 0.2429, 0.0862, 0.2429, 0.0982, 0.2587, 0.0982, 0.2587, 0.1102, 0.2746, 0.08781, 0.3023, 0.07681, 0.2852, 0.0862, 0.2429, 0.0982, 0.2587, 0.07681, 0.2852, 0.06581, 0.2681, 0.08781, 0.3023, 0.07681, 0.2852, 0.07681, 0.2852, 0.08781, 0.3023, 0.07681, 0.2852, 0.06581, 0.2681, 0.06581, 0.2681, 0.07681, 0.2852, 0.06581, 0.2681, 0.0862, 0.2429, 0.0862, 0.2429, 0.06581, 0.2681, 0.0742, 0.227, 0.0862, 0.2429, 0.06581, 0.2681, 0.0548, 0.251, 0.0548, 0.251, 0.06581, 0.2681, 0.04542, 0.2933, 0.03541, 0.2749, 0.06581, 0.2681, 0.07681, 0.2852, 0.05542, 0.3116, 0.04542, 0.2933, 0.0862, 0.2429, 0.0742, 0.227, 0.0742, 0.227, 0.0862, 0.2429, 0.0693, 0.2123, 0.0742, 0.227, 0.0548, 0.251, 0.05167, 0.2341, 0.0742, 0.227, 0.0693, 0.2123, 0.0693, 0.2123, 0.0742, 0.227, 0.09359, 0.2031, 0.1066, 0.2177, 0.0862, 0.2429, 0.0742, 0.227, 0.08694, 0.1906, 0.09359, 0.2031, 0.0742, 0.227, 0.0693, 0.2123, 0.0693, 0.2123, 0.06441, 0.1977, 0.06441, 0.1977, 0.0693, 0.2123, 0.08029, 0.1781, 0.08694, 0.1906, 0.0693, 0.2123, 0.06441, 0.1977, 0.1046, 0.1688, 0.113, 0.1791, 0.09359, 0.2031, 0.08694, 0.1906, 0.09617, 0.1585, 0.1046, 0.1688, 0.08694, 0.1906, 0.08029, 0.1781, 0.113, 0.1791, 0.1046, 0.1688, 0.1046, 0.1688, 0.113, 0.1791, 0.1121, 0.1389, 0.1222, 0.1471, 0.1046, 0.1688, 0.09617, 0.1585, 0.1046, 0.1688, 0.1222, 0.1471, 0.1222, 0.1471, 0.1046, 0.1688, 0.1222, 0.1471, 0.1324, 0.1552, 0.113, 0.1791, 0.1046, 0.1688, 0.127, 0.1925, 0.113, 0.1791, 0.113, 0.1791, 0.127, 0.1925, 0.1324, 0.1552, 0.1474, 0.1673, 0.127, 0.1925, 0.113, 0.1791, 0.1679, 0.1419, 0.1474, 0.1673, 0.1324, 0.1552, 0.152, 0.131, 0.152, 0.131, 0.1324, 0.1552, 0.1222, 0.1471, 0.1401, 0.125, 0.1716, 0.1068, 0.152, 0.131, 0.1401, 0.125, 0.158, 0.1029, 0.1885, 0.1165, 0.1679, 0.1419, 0.152, 0.131, 0.1716, 0.1068, 0.1912, 0.0826, 0.1716, 0.1068, 0.158, 0.1029, 0.1759, 0.08087, 0.2091, 0.09103, 0.1885, 0.1165, 0.1716, 0.1068, 0.1912, 0.0826, 0.1759, 0.08087, 0.1912, 0.0826, 0.1912, 0.0826, 0.1759, 0.08087, 0.1912, 0.0826, 0.2091, 0.09103, 0.2091, 0.09103, 0.1912, 0.0826, 0.2108, 0.0584, 0.1912, 0.0826, 0.1759, 0.08087, 0.1938, 0.0588, 0.2297, 0.0656, 0.2091, 0.09103, 0.1912, 0.0826, 0.2108, 0.0584, 0.1938, 0.0588, 0.1759, 0.08087, 0.1605, 0.07913, 0.1767, 0.0592, 0.1759, 0.08087, 0.158, 0.1029, 0.1444, 0.09906, 0.1605, 0.07913, 0.158, 0.1029, 0.1759, 0.08087, 0.1759, 0.08087, 0.158, 0.1029, 0.1938, 0.0588, 0.2108, 0.0584, 0.2108, 0.0584, 0.1938, 0.0588, 0.1767, 0.0592, 0.1938, 0.0588, 0.1938, 0.0588, 0.1767, 0.0592, 0.1929, 0.03928, 0.1767, 0.0592, 0.1767, 0.0592, 0.1929, 0.03928, 0.1929, 0.03928, 0.1767, 0.0592, 0.1597, 0.05961, 0.1741, 0.04181, 0.1767, 0.0592, 0.1605, 0.07913, 0.1452, 0.0774, 0.1597, 0.05961, 0.1741, 0.04181, 0.1929, 0.03928, 0.1929, 0.03928, 0.1741, 0.04181, 0.1554, 0.04435, 0.1741, 0.04181, 0.1741, 0.04181, 0.1554, 0.04435, 0.1741, 0.04181, 0.1597, 0.05961, 0.1426, 0.06001, 0.1554, 0.04435, 0.1366, 0.04689, 0.1554, 0.04435, 0.1554, 0.04435, 0.1366, 0.04689, 0.1554, 0.04435, 0.1426, 0.06001, 0.1256, 0.06041, 0.1366, 0.04689, 0.1426, 0.06001, 0.1299, 0.07566, 0.1146, 0.07393, 0.1256, 0.06041, 0.1597, 0.05961, 0.1452, 0.0774, 0.1299, 0.07566, 0.1426, 0.06001, 0.1299, 0.07566, 0.1146, 0.07393, 0.1146, 0.07393, 0.1299, 0.07566, 0.1172, 0.09132, 0.1299, 0.07566, 0.1299, 0.07566, 0.1172, 0.09132, 0.1452, 0.0774, 0.1308, 0.09519, 0.1172, 0.09132, 0.1299, 0.07566, 0.1045, 0.107, 0.1172, 0.09132, 0.1172, 0.09132, 0.1045, 0.107, 0.1308, 0.09519, 0.1163, 0.113, 0.1045, 0.107, 0.1172, 0.09132, 0.1163, 0.113, 0.1045, 0.107, 0.1045, 0.107, 0.1163, 0.113, 0.1019, 0.1308, 0.1163, 0.113, 0.1163, 0.113, 0.1019, 0.1308, 0.1282, 0.119, 0.1121, 0.1389, 0.1019, 0.1308, 0.1163, 0.113, 0.1444, 0.09906, 0.1282, 0.119, 0.1163, 0.113, 0.1308, 0.09519, 0.08777, 0.1482, 0.1019, 0.1308, 0.1019, 0.1308, 0.08777, 0.1482, 0.1019, 0.1308, 0.1121, 0.1389, 0.09617, 0.1585, 0.08777, 0.1482, 0.07364, 0.1656, 0.08777, 0.1482, 0.08777, 0.1482, 0.07364, 0.1656, 0.08777, 0.1482, 0.09617, 0.1585, 0.08029, 0.1781, 0.07364, 0.1656, 0.08029, 0.1781, 0.07364, 0.1656, 0.07364, 0.1656, 0.08029, 0.1781, 0.07364, 0.1656, 0.08029, 0.1781, 0.06441, 0.1977, 0.05952, 0.183, 0.07936, 0.1378, 0.08777, 0.1482, 0.07364, 0.1656, 0.067, 0.1531, 0.067, 0.1531, 0.07364, 0.1656, 0.05952, 0.183, 0.05463, 0.1683, 0.05952, 0.183, 0.06441, 0.1977, 0.04853, 0.2172, 0.04539, 0.2004, 0.05463, 0.1683, 0.05952, 0.183, 0.04539, 0.2004, 0.04226, 0.1835, 0.04539, 0.2004, 0.04853, 0.2172, 0.03265, 0.2368, 0.03127, 0.2178, 0.04226, 0.1835, 0.04539, 0.2004, 0.03127, 0.2178, 0.02989, 0.1987, 0.03127, 0.2178, 0.03265, 0.2368, 0.01677, 0.2564, 0.01715, 0.2352, 0.02989, 0.1987, 0.03127, 0.2178, 0.01715, 0.2352, 0.01752, 0.2139, 0.02851, 0.1797, 0.02989, 0.1987, 0.01752, 0.2139, 0.0179, 0.1927, 0.02787, 0.1792, 0.02851, 0.1797, 0.0179, 0.1927, 0.01938, 0.1896, 0.02723, 0.1787, 0.02787, 0.1792, 0.01938, 0.1896, 0.02086, 0.1865, 0.02787, 0.1792, 0.03784, 0.1657, 0.03912, 0.1666, 0.02851, 0.1797, 0.02723, 0.1787, 0.03656, 0.1647, 0.03784, 0.1657, 0.02787, 0.1792, 0.03784, 0.1657, 0.04781, 0.1522, 0.04973, 0.1536, 0.03912, 0.1666, 0.03656, 0.1647, 0.04589, 0.1508, 0.04781, 0.1522, 0.03784, 0.1657, 0.04781, 0.1522, 0.05779, 0.1387, 0.06035, 0.1406, 0.04973, 0.1536, 0.04589, 0.1508, 0.05522, 0.1368, 0.05779, 0.1387, 0.04781, 0.1522, 0.05779, 0.1387, 0.06776, 0.1252, 0.07096, 0.1275, 0.06035, 0.1406, 0.05522, 0.1368, 0.06456, 0.1228, 0.06776, 0.1252, 0.05779, 0.1387, 0.06776, 0.1252, 0.07773, 0.1117, 0.08157, 0.1145, 0.07096, 0.1275, 0.06456, 0.1228, 0.07389, 0.1088, 0.07773, 0.1117, 0.06776, 0.1252, 0.09258, 0.101, 0.08157, 0.1145, 0.07773, 0.1117, 0.08938, 0.09861, 0.08938, 0.09861, 0.07773, 0.1117, 0.07389, 0.1088, 0.08617, 0.09626, 0.1036, 0.08745, 0.09258, 0.101, 0.08938, 0.09861, 0.101, 0.08556, 0.101, 0.08556, 0.08938, 0.09861, 0.08617, 0.09626, 0.09846, 0.08368, 0.1146, 0.07393, 0.1036, 0.08745, 0.101, 0.08556, 0.1127, 0.07251, 0.1127, 0.07251, 0.101, 0.08556, 0.09846, 0.08368, 0.1108, 0.0711, 0.1256, 0.06041, 0.1146, 0.07393, 0.1127, 0.07251, 0.1243, 0.05947, 0.1243, 0.05947, 0.1127, 0.07251, 0.1108, 0.0711, 0.123, 0.05852, 0.1366, 0.04689, 0.1256, 0.06041, 0.1243, 0.05947, 0.136, 0.04642, 0.136, 0.04642, 0.1243, 0.05947, 0.123, 0.05852, 0.1353, 0.04595, 0.1476, 0.03337, 0.1366, 0.04689, 0.136, 0.04642, 0.1448, 0.0356, 0.1448, 0.0356, 0.136, 0.04642, 0.1353, 0.04595, 0.1419, 0.03783, 0.1419, 0.03783, 0.1353, 0.04595, 0.1347, 0.04548, 0.1391, 0.04007, 0.1391, 0.04007, 0.1347, 0.04548, 0.134, 0.04501, 0.1362, 0.0423, 0.1353, 0.04595, 0.123, 0.05852, 0.1218, 0.05758, 0.1347, 0.04548, 0.1347, 0.04548, 0.1277, 0.049, 0.1306, 0.04677, 0.134, 0.04501, 0.1347, 0.04548, 0.1218, 0.05758, 0.1249, 0.05123, 0.1277, 0.049, 0.123, 0.05852, 0.1108, 0.0711, 0.1088, 0.06969, 0.1218, 0.05758, 0.1249, 0.05123, 0.1218, 0.05758, 0.1205, 0.05664, 0.122, 0.05347, 0.1218, 0.05758, 0.1135, 0.06017, 0.1164, 0.05793, 0.1205, 0.05664, 0.1218, 0.05758, 0.1088, 0.06969, 0.1107, 0.0624, 0.1135, 0.06017, 0.122, 0.05347, 0.1205, 0.05664, 0.1192, 0.0557, 0.1205, 0.05664, 0.1164, 0.05793, 0.1192, 0.0557, 0.1108, 0.0711, 0.09846, 0.08368, 0.0959, 0.0818, 0.1088, 0.06969, 0.1107, 0.0624, 0.1088, 0.06969, 0.1069, 0.06828, 0.1078, 0.06463, 0.1088, 0.06969, 0.0993, 0.07133, 0.1021, 0.0691, 0.1069, 0.06828, 0.1088, 0.06969, 0.0959, 0.0818, 0.09646, 0.07356, 0.0993, 0.07133, 0.1078, 0.06463, 0.1069, 0.06828, 0.105, 0.06687, 0.1069, 0.06828, 0.1021, 0.0691, 0.105, 0.06687, 0.09846, 0.08368, 0.08617, 0.09626, 0.08297, 0.0939, 0.0959, 0.0818, 0.09646, 0.07356, 0.0959, 0.0818, 0.09334, 0.07991, 0.09362, 0.0758, 0.0959, 0.0818, 0.0851, 0.0825, 0.08794, 0.08026, 0.09334, 0.07991, 0.0959, 0.0818, 0.08297, 0.0939, 0.08225, 0.08473, 0.0851, 0.0825, 0.09362, 0.0758, 0.09334, 0.07991, 0.09078, 0.07803, 0.09334, 0.07991, 0.08794, 0.08026, 0.09078, 0.07803, 0.08617, 0.09626, 0.07389, 0.1088, 0.07004, 0.106, 0.08297, 0.0939, 0.08297, 0.0939, 0.07089, 0.09366, 0.07373, 0.09143, 0.07977, 0.09155, 0.08225, 0.08473, 0.08297, 0.0939, 0.07977, 0.09155, 0.07941, 0.08696, 0.08297, 0.0939, 0.07004, 0.106, 0.06804, 0.0959, 0.07089, 0.09366, 0.06804, 0.0959, 0.07004, 0.106, 0.0662, 0.1032, 0.0652, 0.09813, 0.0662, 0.1032, 0.07004, 0.106, 0.0594, 0.1065, 0.06088, 0.1034, 0.07004, 0.106, 0.07389, 0.1088, 0.06456, 0.1228, 0.06135, 0.1205, 0.0594, 0.1065, 0.07004, 0.106, 0.06135, 0.1205, 0.05791, 0.1096, 0.0652, 0.09813, 0.0662, 0.1032, 0.06236, 0.1004, 0.06236, 0.1004, 0.0662, 0.1032, 0.06088, 0.1034, 0.06135, 0.1205, 0.06456, 0.1228, 0.05522, 0.1368, 0.05266, 0.1349, 0.05791, 0.1096, 0.06135, 0.1205, 0.05815, 0.1181, 0.05643, 0.1127, 0.05815, 0.1181, 0.06135, 0.1205, 0.05199, 0.1219, 0.05347, 0.1188, 0.05199, 0.1219, 0.06135, 0.1205, 0.05266, 0.1349, 0.0505, 0.125, 0.05643, 0.1127, 0.05815, 0.1181, 0.05495, 0.1157, 0.05495, 0.1157, 0.05815, 0.1181, 0.05347, 0.1188, 0.05266, 0.1349, 0.05522, 0.1368, 0.04589, 0.1508, 0.04397, 0.1493, 0.0505, 0.125, 0.05266, 0.1349, 0.0501, 0.133, 0.04902, 0.1281, 0.0501, 0.133, 0.05266, 0.1349, 0.04458, 0.1373, 0.04606, 0.1342, 0.04458, 0.1373, 0.05266, 0.1349, 0.04397, 0.1493, 0.04309, 0.1404, 0.04902, 0.1281, 0.0501, 0.133, 0.04754, 0.1311, 0.04754, 0.1311, 0.0501, 0.133, 0.04606, 0.1342, 0.04397, 0.1493, 0.04589, 0.1508, 0.03656, 0.1647, 0.03528, 0.1638, 0.04309, 0.1404, 0.04397, 0.1493, 0.04205, 0.1479, 0.04161, 0.1434, 0.04205, 0.1479, 0.04397, 0.1493, 0.03717, 0.1527, 0.03865, 0.1496, 0.03717, 0.1527, 0.04397, 0.1493, 0.03528, 0.1638, 0.03568, 0.1558, 0.04161, 0.1434, 0.04205, 0.1479, 0.04013, 0.1465, 0.04013, 0.1465, 0.04205, 0.1479, 0.03865, 0.1496, 0.03528, 0.1638, 0.03656, 0.1647, 0.02723, 0.1787, 0.02659, 0.1782, 0.03568, 0.1558, 0.03528, 0.1638, 0.034, 0.1629, 0.0342, 0.1588, 0.034, 0.1629, 0.03528, 0.1638, 0.02976, 0.1681, 0.03124, 0.165, 0.02976, 0.1681, 0.03528, 0.1638, 0.02659, 0.1782, 0.02827, 0.1711, 0.0342, 0.1588, 0.034, 0.1629, 0.03272, 0.1619, 0.03272, 0.1619, 0.034, 0.1629, 0.03124, 0.165, 0.02659, 0.1782, 0.02723, 0.1787, 0.02086, 0.1865, 0.02235, 0.1835, 0.02595, 0.1778, 0.02659, 0.1782, 0.02235, 0.1835, 0.02383, 0.1804, 0.02827, 0.1711, 0.02659, 0.1782, 0.02595, 0.1778, 0.02679, 0.1742, 0.02531, 0.1773, 0.02595, 0.1778, 0.02383, 0.1804, 0.02679, 0.1742, 0.02595, 0.1778, 0.02531, 0.1773, 0.07977, 0.09155, 0.07373, 0.09143, 0.07657, 0.0892, 0.07941, 0.08696, 0.07977, 0.09155, 0.07657, 0.0892, 0.134, 0.04501, 0.1306, 0.04677, 0.1334, 0.04453, 0.1362, 0.0423, 0.134, 0.04501, 0.1334, 0.04453, 0.1681, 0.02869, 0.1554, 0.04435, 0.1366, 0.04689, 0.1476, 0.03337, 0.1886, 0.02402, 0.1741, 0.04181, 0.1554, 0.04435, 0.1681, 0.02869, 0.209, 0.01935, 0.1929, 0.03928, 0.1741, 0.04181, 0.1886, 0.02402, 0.2295, 0.01467, 0.2116, 0.03674, 0.1929, 0.03928, 0.209, 0.01935, 0.25, 0.01, 0.2304, 0.0342, 0.2116, 0.03674, 0.2295, 0.01467, 0.2304, 0.0342, 0.2108, 0.0584, 0.1938, 0.0588, 0.2116, 0.03674, 0.2116, 0.03674, 0.1938, 0.0588, 0.1767, 0.0592, 0.1929, 0.03928, 0.2708, 0.01475, 0.2502, 0.04018, 0.2304, 0.0342, 0.25, 0.01, 0.2108, 0.0584, 0.2304, 0.0342, 0.2304, 0.0342, 0.2108, 0.0584, 0.2304, 0.0342, 0.2502, 0.04018, 0.2502, 0.04018, 0.2304, 0.0342, 0.2502, 0.04018, 0.2297, 0.0656, 0.2108, 0.0584, 0.2304, 0.0342, 0.2502, 0.04018, 0.2701, 0.04616, 0.2701, 0.04616, 0.2502, 0.04018, 0.2701, 0.04616, 0.2486, 0.0728, 0.2297, 0.0656, 0.2502, 0.04018, 0.2486, 0.0728, 0.227, 0.09945, 0.2091, 0.09103, 0.2297, 0.0656, 0.2486, 0.0728, 0.2674, 0.08, 0.2674, 0.08, 0.2486, 0.0728, 0.29, 0.05213, 0.2674, 0.08, 0.2486, 0.0728, 0.2701, 0.04616, 0.227, 0.09945, 0.2486, 0.0728, 0.2486, 0.0728, 0.227, 0.09945, 0.2674, 0.08, 0.2449, 0.1079, 0.227, 0.09945, 0.2486, 0.0728, 0.2863, 0.0872, 0.2628, 0.1163, 0.2449, 0.1079, 0.2674, 0.08, 0.2674, 0.08, 0.2863, 0.0872, 0.2863, 0.0872, 0.2674, 0.08, 0.3052, 0.0944, 0.2807, 0.1247, 0.2628, 0.1163, 0.2863, 0.0872, 0.2863, 0.0872, 0.3052, 0.0944, 0.3052, 0.0944, 0.2863, 0.0872, 0.3297, 0.06409, 0.3052, 0.0944, 0.2863, 0.0872, 0.3098, 0.05811, 0.3098, 0.05811, 0.2863, 0.0872, 0.2674, 0.08, 0.29, 0.05213, 0.3098, 0.05811, 0.3297, 0.06409, 0.3297, 0.06409, 0.3098, 0.05811, 0.29, 0.05213, 0.3098, 0.05811, 0.3098, 0.05811, 0.29, 0.05213, 0.2701, 0.04616, 0.29, 0.05213, 0.29, 0.05213, 0.2701, 0.04616, 0.3333, 0.02901, 0.3098, 0.05811, 0.29, 0.05213, 0.3125, 0.02426, 0.3125, 0.02426, 0.29, 0.05213, 0.2701, 0.04616, 0.2917, 0.01951, 0.3541, 0.03377, 0.3297, 0.06409, 0.3098, 0.05811, 0.3333, 0.02901, 0.3708, 0.04709, 0.3464, 0.07744, 0.3297, 0.06409, 0.3541, 0.03377, 0.3875, 0.06041, 0.3631, 0.0908, 0.3464, 0.07744, 0.3708, 0.04709, 0.3297, 0.06409, 0.3464, 0.07744, 0.3464, 0.07744, 0.3297, 0.06409, 0.3464, 0.07744, 0.3631, 0.0908, 0.3631, 0.0908, 0.3464, 0.07744, 0.3464, 0.07744, 0.322, 0.1078, 0.3052, 0.0944, 0.3297, 0.06409, 0.3631, 0.0908, 0.3387, 0.1212, 0.322, 0.1078, 0.3464, 0.07744, 0.3052, 0.0944, 0.322, 0.1078, 0.322, 0.1078, 0.3052, 0.0944, 0.322, 0.1078, 0.3387, 0.1212, 0.3387, 0.1212, 0.322, 0.1078, 0.322, 0.1078, 0.2975, 0.1381, 0.2807, 0.1247, 0.3052, 0.0944, 0.3387, 0.1212, 0.3143, 0.1516, 0.2975, 0.1381, 0.322, 0.1078, 0.3555, 0.1346, 0.3311, 0.165, 0.3143, 0.1516, 0.3387, 0.1212, 0.3387, 0.1212, 0.3555, 0.1346, 0.3555, 0.1346, 0.3387, 0.1212, 0.3722, 0.148, 0.3479, 0.1784, 0.3311, 0.165, 0.3555, 0.1346, 0.3555, 0.1346, 0.3722, 0.148, 0.3722, 0.148, 0.3555, 0.1346, 0.3966, 0.1175, 0.3722, 0.148, 0.3555, 0.1346, 0.3799, 0.1041, 0.3799, 0.1041, 0.3555, 0.1346, 0.3387, 0.1212, 0.3631, 0.0908, 0.3799, 0.1041, 0.3966, 0.1175, 0.3966, 0.1175, 0.3799, 0.1041, 0.3631, 0.0908, 0.3799, 0.1041, 0.3799, 0.1041, 0.3631, 0.0908, 0.3966, 0.1175, 0.4133, 0.1309, 0.4133, 0.1309, 0.3966, 0.1175, 0.4133, 0.1309, 0.389, 0.1614, 0.3722, 0.148, 0.3966, 0.1175, 0.4133, 0.1309, 0.4236, 0.1489, 0.4236, 0.1489, 0.4133, 0.1309, 0.4236, 0.1489, 0.4002, 0.1782, 0.389, 0.1614, 0.4133, 0.1309, 0.4236, 0.1489, 0.4338, 0.1669, 0.4338, 0.1669, 0.4236, 0.1489, 0.4338, 0.1669, 0.4114, 0.195, 0.4002, 0.1782, 0.4236, 0.1489, 0.4002, 0.1782, 0.3768, 0.2075, 0.3647, 0.1919, 0.389, 0.1614, 0.4114, 0.195, 0.389, 0.2231, 0.3768, 0.2075, 0.4002, 0.1782, 0.3647, 0.1919, 0.3768, 0.2075, 0.3768, 0.2075, 0.3647, 0.1919, 0.3768, 0.2075, 0.389, 0.2231, 0.389, 0.2231, 0.3768, 0.2075, 0.3768, 0.2075, 0.3535, 0.2368, 0.3404, 0.2223, 0.3647, 0.1919, 0.389, 0.2231, 0.3666, 0.2512, 0.3535, 0.2368, 0.3768, 0.2075, 0.3479, 0.1784, 0.3647, 0.1919, 0.3647, 0.1919, 0.3479, 0.1784, 0.3647, 0.1919, 0.3404, 0.2223, 0.3235, 0.2089, 0.3479, 0.1784, 0.3404, 0.2223, 0.316, 0.2528, 0.2992, 0.2393, 0.3235, 0.2089, 0.3535, 0.2368, 0.3301, 0.266, 0.316, 0.2528, 0.3404, 0.2223, 0.3479, 0.1784, 0.3235, 0.2089, 0.3067, 0.1954, 0.3311, 0.165, 0.3235, 0.2089, 0.2992, 0.2393, 0.2823, 0.2259, 0.3067, 0.1954, 0.3311, 0.165, 0.3067, 0.1954, 0.2899, 0.182, 0.3143, 0.1516, 0.3067, 0.1954, 0.2823, 0.2259, 0.2655, 0.2124, 0.2899, 0.182, 0.3143, 0.1516, 0.2899, 0.182, 0.2731, 0.1685, 0.2975, 0.1381, 0.2899, 0.182, 0.2655, 0.2124, 0.2487, 0.1989, 0.2731, 0.1685, 0.2975, 0.1381, 0.2731, 0.1685, 0.2563, 0.155, 0.2807, 0.1247, 0.2731, 0.1685, 0.2487, 0.1989, 0.2318, 0.1854, 0.2563, 0.155, 0.2563, 0.155, 0.2318, 0.1854, 0.2158, 0.1745, 0.2393, 0.1454, 0.2807, 0.1247, 0.2563, 0.155, 0.2393, 0.1454, 0.2628, 0.1163, 0.2628, 0.1163, 0.2393, 0.1454, 0.2224, 0.1357, 0.2449, 0.1079, 0.2393, 0.1454, 0.2158, 0.1745, 0.1999, 0.1636, 0.2224, 0.1357, 0.2449, 0.1079, 0.2224, 0.1357, 0.2055, 0.1261, 0.227, 0.09945, 0.2224, 0.1357, 0.1999, 0.1636, 0.1839, 0.1527, 0.2055, 0.1261, 0.227, 0.09945, 0.2055, 0.1261, 0.1885, 0.1165, 0.2091, 0.09103, 0.2055, 0.1261, 0.1839, 0.1527, 0.1679, 0.1419, 0.1885, 0.1165, 0.1999, 0.1636, 0.1774, 0.1915, 0.1624, 0.1794, 0.1839, 0.1527, 0.1839, 0.1527, 0.1624, 0.1794, 0.1474, 0.1673, 0.1679, 0.1419, 0.1474, 0.1673, 0.1624, 0.1794, 0.141, 0.2058, 0.127, 0.1925, 0.1624, 0.1794, 0.1774, 0.1915, 0.155, 0.2192, 0.141, 0.2058, 0.2158, 0.1745, 0.1923, 0.2036, 0.1774, 0.1915, 0.1999, 0.1636, 0.1774, 0.1915, 0.1923, 0.2036, 0.169, 0.2325, 0.155, 0.2192, 0.141, 0.2058, 0.155, 0.2192, 0.1326, 0.2469, 0.1196, 0.2323, 0.155, 0.2192, 0.169, 0.2325, 0.1456, 0.2615, 0.1326, 0.2469, 0.127, 0.1925, 0.141, 0.2058, 0.1196, 0.2323, 0.1066, 0.2177, 0.3722, 0.148, 0.3479, 0.1784, 0.3479, 0.1784, 0.3722, 0.148, 0.389, 0.1614, 0.3647, 0.1919, 0.3479, 0.1784, 0.3722, 0.148, 0.4012, 0.2387, 0.3797, 0.2656, 0.3666, 0.2512, 0.389, 0.2231, 0.389, 0.2231, 0.4012, 0.2387, 0.4012, 0.2387, 0.389, 0.2231, 0.4012, 0.2387, 0.4226, 0.2118, 0.4226, 0.2118, 0.4012, 0.2387, 0.4338, 0.2287, 0.4133, 0.2543, 0.4012, 0.2387, 0.4226, 0.2118, 0.4133, 0.2543, 0.3929, 0.28, 0.3797, 0.2656, 0.4012, 0.2387, 0.4226, 0.2118, 0.4012, 0.2387, 0.389, 0.2231, 0.4114, 0.195, 0.4114, 0.195, 0.4226, 0.2118, 0.4226, 0.2118, 0.4114, 0.195, 0.4226, 0.2118, 0.444, 0.185, 0.444, 0.185, 0.4226, 0.2118, 0.4226, 0.2118, 0.4338, 0.2287, 0.4338, 0.2287, 0.4226, 0.2118, 0.4542, 0.203, 0.4338, 0.2287, 0.4226, 0.2118, 0.444, 0.185, 0.444, 0.185, 0.4654, 0.1581, 0.4654, 0.1581, 0.444, 0.185, 0.4747, 0.1773, 0.4542, 0.203, 0.444, 0.185, 0.4654, 0.1581, 0.0, 0.0, 0.0, 0.0, 0.0, 0.0, 0.0, 0.0, 0.4747, 0.1773, 0.4542, 0.203, 0.4542, 0.203, 0.4747, 0.1773, 0.484, 0.1966, 0.4645, 0.221, 0.4542, 0.203, 0.4747, 0.1773, 0.4542, 0.203, 0.4645, 0.221, 0.4645, 0.221, 0.4542, 0.203, 0.4662, 0.2402, 0.4645, 0.221, 0.484, 0.1966, 0.484, 0.218, 0.4645, 0.221, 0.4662, 0.2402, 0.4662, 0.2402, 0.4645, 0.221, 0.4645, 0.221, 0.445, 0.2455, 0.4338, 0.2287, 0.4542, 0.203, 0.4485, 0.2625, 0.445, 0.2455, 0.4645, 0.221, 0.4662, 0.2402, 0.4662, 0.2402, 0.468, 0.2594, 0.468, 0.2594, 0.4662, 0.2402, 0.4519, 0.2795, 0.4485, 0.2625, 0.4662, 0.2402, 0.468, 0.2594, 0.4307, 0.2848, 0.4255, 0.27, 0.445, 0.2455, 0.4485, 0.2625, 0.4359, 0.2996, 0.4307, 0.2848, 0.4485, 0.2625, 0.4519, 0.2795, 0.4129, 0.3071, 0.406, 0.2944, 0.4255, 0.27, 0.4307, 0.2848, 0.4199, 0.3197, 0.4129, 0.3071, 0.4307, 0.2848, 0.4359, 0.2996, 0.3952, 0.3293, 0.3865, 0.3189, 0.406, 0.2944, 0.4129, 0.3071, 0.4038, 0.3398, 0.3952, 0.3293, 0.4129, 0.3071, 0.4199, 0.3197, 0.3774, 0.3516, 0.367, 0.3433, 0.3865, 0.3189, 0.3952, 0.3293, 0.3878, 0.3599, 0.3774, 0.3516, 0.3952, 0.3293, 0.4038, 0.3398, 0.3596, 0.3739, 0.3475, 0.3678, 0.367, 0.3433, 0.3774, 0.3516, 0.3718, 0.38, 0.3596, 0.3739, 0.3774, 0.3516, 0.3878, 0.3599, 0.3419, 0.3962, 0.328, 0.3922, 0.3475, 0.3678, 0.3596, 0.3739, 0.3558, 0.4001, 0.3419, 0.3962, 0.3596, 0.3739, 0.3718, 0.38, 0.3241, 0.4184, 0.3085, 0.4167, 0.328, 0.3922, 0.3419, 0.3962, 0.3397, 0.4202, 0.3241, 0.4184, 0.3419, 0.3962, 0.3558, 0.4001, 0.3063, 0.4407, 0.289, 0.4411, 0.3085, 0.4167, 0.3241, 0.4184, 0.3237, 0.4403, 0.3063, 0.4407, 0.3241, 0.4184, 0.3397, 0.4202, 0.3063, 0.4407, 0.289, 0.4411, 0.289, 0.4411, 0.3063, 0.4407, 0.3237, 0.4403, 0.3063, 0.4407, 0.3063, 0.4407, 0.3237, 0.4403, 0.3411, 0.4399, 0.3237, 0.4403, 0.3237, 0.4403, 0.3411, 0.4399, 0.3411, 0.4399, 0.3237, 0.4403, 0.3397, 0.4202, 0.3554, 0.422, 0.3584, 0.4395, 0.3411, 0.4399, 0.3411, 0.4399, 0.3584, 0.4395, 0.3584, 0.4395, 0.3411, 0.4399, 0.3554, 0.422, 0.371, 0.4238, 0.3554, 0.422, 0.3397, 0.4202, 0.3558, 0.4001, 0.3696, 0.4041, 0.371, 0.4238, 0.3554, 0.422, 0.3696, 0.4041, 0.3835, 0.408, 0.3696, 0.4041, 0.3835, 0.408, 0.3835, 0.408, 0.3696, 0.4041, 0.3839, 0.3861, 0.3696, 0.4041, 0.3696, 0.4041, 0.3839, 0.3861, 0.3696, 0.4041, 0.3558, 0.4001, 0.3718, 0.38, 0.3839, 0.3861, 0.3718, 0.38, 0.3839, 0.3861, 0.3839, 0.3861, 0.3718, 0.38, 0.3839, 0.3861, 0.3718, 0.38, 0.3878, 0.3599, 0.3982, 0.3682, 0.3961, 0.3923, 0.3839, 0.3861, 0.3982, 0.3682, 0.4086, 0.3765, 0.3835, 0.408, 0.3696, 0.4041, 0.3839, 0.3861, 0.3961, 0.3923, 0.3982, 0.3682, 0.3878, 0.3599, 0.3878, 0.3599, 0.3982, 0.3682, 0.3982, 0.3682, 0.3878, 0.3599, 0.4038, 0.3398, 0.4125, 0.3503, 0.4086, 0.3765, 0.3982, 0.3682, 0.4125, 0.3503, 0.4212, 0.3608, 0.4125, 0.3503, 0.4038, 0.3398, 0.4199, 0.3197, 0.4268, 0.3324, 0.4212, 0.3608, 0.4125, 0.3503, 0.4268, 0.3324, 0.4338, 0.345, 0.4268, 0.3324, 0.4199, 0.3197, 0.4199, 0.3197, 0.4268, 0.3324, 0.4338, 0.345, 0.4268, 0.3324, 0.4268, 0.3324, 0.4338, 0.345, 0.4268, 0.3324, 0.4199, 0.3197, 0.4359, 0.2996, 0.4411, 0.3145, 0.4338, 0.345, 0.4268, 0.3324, 0.4411, 0.3145, 0.4463, 0.3293, 0.4411, 0.3145, 0.4359, 0.2996, 0.4519, 0.2795, 0.4554, 0.2965, 0.4463, 0.3293, 0.4411, 0.3145, 0.4554, 0.2965, 0.4589, 0.3135, 0.4554, 0.2965, 0.4519, 0.2795, 0.468, 0.2594, 0.4697, 0.2786, 0.4589, 0.3135, 0.4554, 0.2965, 0.4697, 0.2786, 0.4714, 0.2978, 0.468, 0.2594, 0.4697, 0.2786, 0.4697, 0.2786, 0.468, 0.2594, 0.4697, 0.2786, 0.4714, 0.2978, 0.4714, 0.2978, 0.4697, 0.2786, 0.4714, 0.2978, 0.4589, 0.3135, 0.4589, 0.3135, 0.4714, 0.2978, 0.4732, 0.317, 0.4714, 0.2978, 0.484, 0.282, 0.484, 0.3034, 0.4623, 0.3305, 0.4589, 0.3135, 0.4714, 0.2978, 0.4732, 0.317, 0.4714, 0.2978, 0.4697, 0.2786, 0.484, 0.2607, 0.484, 0.282, 0.4697, 0.2786, 0.468, 0.2594, 0.484, 0.2393, 0.484, 0.2607, 0.468, 0.2594, 0.4662, 0.2402, 0.484, 0.218, 0.484, 0.2393, 0.484, 0.3034, 0.4824, 0.3066, 0.4738, 0.3175, 0.4732, 0.317, 0.4824, 0.3066, 0.4809, 0.3098, 0.4744, 0.318, 0.4738, 0.3175, 0.4738, 0.3175, 0.4636, 0.3315, 0.4623, 0.3305, 0.4732, 0.317, 0.4744, 0.318, 0.4648, 0.3325, 0.4636, 0.3315, 0.4738, 0.3175, 0.4636, 0.3315, 0.4534, 0.3456, 0.4515, 0.3441, 0.4623, 0.3305, 0.4648, 0.3325, 0.4552, 0.3471, 0.4534, 0.3456, 0.4636, 0.3315, 0.4534, 0.3456, 0.4432, 0.3597, 0.4407, 0.3577, 0.4515, 0.3441, 0.4552, 0.3471, 0.4457, 0.3616, 0.4432, 0.3597, 0.4534, 0.3456, 0.4432, 0.3597, 0.433, 0.3737, 0.4299, 0.3713, 0.4407, 0.3577, 0.4457, 0.3616, 0.4361, 0.3762, 0.433, 0.3737, 0.4432, 0.3597, 0.433, 0.3737, 0.4228, 0.3878, 0.4191, 0.3848, 0.4299, 0.3713, 0.4361, 0.3762, 0.4265, 0.3907, 0.4228, 0.3878, 0.433, 0.3737, 0.4191, 0.3848, 0.4228, 0.3878, 0.4113, 0.4009, 0.4082, 0.3984, 0.4228, 0.3878, 0.4265, 0.3907, 0.4144, 0.4033, 0.4113, 0.4009, 0.4082, 0.3984, 0.4113, 0.4009, 0.3999, 0.4139, 0.3974, 0.412, 0.4113, 0.4009, 0.4144, 0.4033, 0.4024, 0.4159, 0.3999, 0.4139, 0.3974, 0.412, 0.3999, 0.4139, 0.3885, 0.427, 0.3866, 0.4255, 0.3999, 0.4139, 0.4024, 0.4159, 0.3903, 0.4285, 0.3885, 0.427, 0.3866, 0.4255, 0.3885, 0.427, 0.377, 0.4401, 0.3758, 0.4391, 0.3885, 0.427, 0.3903, 0.4285, 0.3783, 0.4411, 0.377, 0.4401, 0.3758, 0.4391, 0.377, 0.4401, 0.3656, 0.4532, 0.365, 0.4527, 0.377, 0.4401, 0.3783, 0.4411, 0.3662, 0.4537, 0.3656, 0.4532, 0.365, 0.4527, 0.3656, 0.4532, 0.3569, 0.464, 0.3541, 0.4662, 0.3656, 0.4532, 0.3662, 0.4537, 0.3597, 0.4618, 0.3569, 0.464, 0.3662, 0.4537, 0.3668, 0.4541, 0.3625, 0.4596, 0.3597, 0.4618, 0.3668, 0.4541, 0.3674, 0.4546, 0.3653, 0.4574, 0.3625, 0.4596, 0.3668, 0.4541, 0.3736, 0.4507, 0.3708, 0.4529, 0.3674, 0.4546, 0.3783, 0.4411, 0.3795, 0.4421, 0.3668, 0.4541, 0.3662, 0.4537, 0.3795, 0.4421, 0.3764, 0.4485, 0.3736, 0.4507, 0.3668, 0.4541, 0.3795, 0.4421, 0.3875, 0.4396, 0.3848, 0.4418, 0.3807, 0.443, 0.3764, 0.4485, 0.3795, 0.4421, 0.3807, 0.443, 0.3792, 0.4463, 0.3903, 0.4285, 0.3922, 0.43, 0.3795, 0.4421, 0.3783, 0.4411, 0.3922, 0.43, 0.3903, 0.4374, 0.3875, 0.4396, 0.3795, 0.4421, 0.3922, 0.43, 0.4015, 0.4285, 0.3987, 0.4307, 0.394, 0.4315, 0.3903, 0.4374, 0.3922, 0.43, 0.394, 0.4315, 0.3931, 0.4352, 0.4024, 0.4159, 0.4048, 0.4179, 0.3922, 0.43, 0.3903, 0.4285, 0.4048, 0.4179, 0.4042, 0.4263, 0.4015, 0.4285, 0.3922, 0.43, 0.4048, 0.4179, 0.4154, 0.4174, 0.4126, 0.4196, 0.4073, 0.4199, 0.4042, 0.4263, 0.4048, 0.4179, 0.4073, 0.4199, 0.407, 0.4241, 0.4144, 0.4033, 0.4175, 0.4058, 0.4048, 0.4179, 0.4024, 0.4159, 0.4175, 0.4058, 0.4182, 0.4152, 0.4154, 0.4174, 0.4048, 0.4179, 0.4175, 0.4058, 0.4293, 0.4063, 0.4265, 0.4085, 0.4206, 0.4083, 0.4182, 0.4152, 0.4175, 0.4058, 0.4206, 0.4083, 0.4209, 0.413, 0.4265, 0.3907, 0.4302, 0.3937, 0.4175, 0.4058, 0.4144, 0.4033, 0.4302, 0.3937, 0.4321, 0.4041, 0.4293, 0.4063, 0.4175, 0.4058, 0.4392, 0.3787, 0.4302, 0.3937, 0.4265, 0.3907, 0.4361, 0.3762, 0.4407, 0.3932, 0.4392, 0.3964, 0.4339, 0.3967, 0.4302, 0.3937, 0.4321, 0.4041, 0.4302, 0.3937, 0.4339, 0.3967, 0.4349, 0.4019, 0.4423, 0.39, 0.4407, 0.3932, 0.4302, 0.3937, 0.4392, 0.3787, 0.4438, 0.3868, 0.4423, 0.39, 0.4392, 0.3787, 0.4423, 0.3811, 0.4485, 0.3772, 0.4469, 0.3804, 0.4423, 0.3811, 0.4392, 0.3787, 0.4481, 0.3636, 0.4392, 0.3787, 0.4361, 0.3762, 0.4457, 0.3616, 0.45, 0.374, 0.4485, 0.3772, 0.4392, 0.3787, 0.4481, 0.3636, 0.4454, 0.3836, 0.4438, 0.3868, 0.4423, 0.3811, 0.4469, 0.3804, 0.4454, 0.3836, 0.4423, 0.3811, 0.4562, 0.3611, 0.4546, 0.3644, 0.4506, 0.3656, 0.4481, 0.3636, 0.4515, 0.3708, 0.45, 0.374, 0.4481, 0.3636, 0.4506, 0.3656, 0.4571, 0.3486, 0.4481, 0.3636, 0.4457, 0.3616, 0.4552, 0.3471, 0.4577, 0.3579, 0.4562, 0.3611, 0.4481, 0.3636, 0.4571, 0.3486, 0.4639, 0.3451, 0.4624, 0.3483, 0.459, 0.35, 0.4571, 0.3486, 0.4593, 0.3547, 0.4577, 0.3579, 0.4571, 0.3486, 0.459, 0.35, 0.4661, 0.3335, 0.4571, 0.3486, 0.4552, 0.3471, 0.4648, 0.3325, 0.4654, 0.3419, 0.4639, 0.3451, 0.4571, 0.3486, 0.4661, 0.3335, 0.4716, 0.3291, 0.4701, 0.3323, 0.4673, 0.3345, 0.4661, 0.3335, 0.467, 0.3387, 0.4654, 0.3419, 0.4661, 0.3335, 0.4673, 0.3345, 0.475, 0.3185, 0.4661, 0.3335, 0.4648, 0.3325, 0.4744, 0.318, 0.4732, 0.3259, 0.4716, 0.3291, 0.4661, 0.3335, 0.475, 0.3185, 0.4793, 0.313, 0.4778, 0.3162, 0.4756, 0.3189, 0.475, 0.3185, 0.4747, 0.3227, 0.4732, 0.3259, 0.475, 0.3185, 0.4756, 0.3189, 0.4809, 0.3098, 0.4793, 0.313, 0.475, 0.3185, 0.4744, 0.318, 0.4778, 0.3162, 0.4763, 0.3194, 0.4756, 0.3189, 0.4763, 0.3194, 0.4747, 0.3227, 0.4756, 0.3189, 0.4701, 0.3323, 0.4685, 0.3355, 0.4673, 0.3345, 0.4685, 0.3355, 0.467, 0.3387, 0.4673, 0.3345, 0.4624, 0.3483, 0.4608, 0.3515, 0.459, 0.35, 0.4608, 0.3515, 0.4593, 0.3547, 0.459, 0.35, 0.4546, 0.3644, 0.4531, 0.3676, 0.4506, 0.3656, 0.4531, 0.3676, 0.4515, 0.3708, 0.4506, 0.3656, 0.4392, 0.3964, 0.4376, 0.3996, 0.4339, 0.3967, 0.4349, 0.4019, 0.4339, 0.3967, 0.4376, 0.3996, 0.4206, 0.4083, 0.4265, 0.4085, 0.4237, 0.4107, 0.4209, 0.413, 0.4206, 0.4083, 0.4237, 0.4107, 0.4073, 0.4199, 0.4126, 0.4196, 0.4098, 0.4218, 0.407, 0.4241, 0.4073, 0.4199, 0.4098, 0.4218, 0.394, 0.4315, 0.3987, 0.4307, 0.3959, 0.4329, 0.3931, 0.4352, 0.394, 0.4315, 0.3959, 0.4329, 0.3807, 0.443, 0.3848, 0.4418, 0.382, 0.444, 0.3792, 0.4463, 0.3807, 0.443, 0.382, 0.444, 0.3674, 0.4546, 0.3708, 0.4529, 0.3681, 0.4551, 0.3674, 0.4546, 0.3681, 0.4551, 0.3653, 0.4574, 0.3541, 0.4662, 0.3333, 0.471, 0.3459, 0.4552, 0.365, 0.4527, 0.3333, 0.471, 0.3125, 0.4757, 0.3268, 0.4578, 0.3459, 0.4552, 0.365, 0.4527, 0.3459, 0.4552, 0.3584, 0.4395, 0.3758, 0.4391, 0.3459, 0.4552, 0.3268, 0.4578, 0.3411, 0.4399, 0.3584, 0.4395, 0.3758, 0.4391, 0.3584, 0.4395, 0.3584, 0.4395, 0.3758, 0.4391, 0.3125, 0.4757, 0.2917, 0.4805, 0.3077, 0.4604, 0.3268, 0.4578, 0.3268, 0.4578, 0.3077, 0.4604, 0.3237, 0.4403, 0.3411, 0.4399, 0.2917, 0.4805, 0.2708, 0.4852, 0.2886, 0.463, 0.3077, 0.4604, 0.3077, 0.4604, 0.2886, 0.463, 0.3063, 0.4407, 0.3237, 0.4403, 0.2708, 0.4852, 0.25, 0.49, 0.2695, 0.4656, 0.2886, 0.463, 0.2496, 0.4596, 0.2695, 0.4656, 0.25, 0.49, 0.2292, 0.4852, 0.2298, 0.4536, 0.2496, 0.4596, 0.2292, 0.4852, 0.2083, 0.4805, 0.2701, 0.4339, 0.289, 0.4411, 0.2695, 0.4656, 0.2496, 0.4596, 0.2512, 0.4268, 0.2701, 0.4339, 0.2496, 0.4596, 0.2298, 0.4536, 0.289, 0.4411, 0.2701, 0.4339, 0.2701, 0.4339, 0.289, 0.4411, 0.2701, 0.4339, 0.2512, 0.4268, 0.2512, 0.4268, 0.2701, 0.4339, 0.2905, 0.4083, 0.3085, 0.4167, 0.289, 0.4411, 0.2701, 0.4339, 0.2701, 0.4339, 0.2512, 0.4268, 0.2512, 0.4268, 0.2701, 0.4339, 0.2905, 0.4083, 0.2701, 0.4339, 0.2701, 0.4339, 0.2905, 0.4083, 0.2726, 0.3999, 0.2905, 0.4083, 0.2701, 0.4339, 0.2512, 0.4268, 0.2547, 0.3915, 0.2726, 0.3999, 0.2512, 0.4268, 0.2323, 0.4196, 0.2512, 0.4268, 0.2323, 0.4196, 0.2323, 0.4196, 0.2512, 0.4268, 0.2367, 0.3832, 0.2547, 0.3915, 0.2323, 0.4196, 0.2134, 0.4124, 0.2323, 0.4196, 0.2134, 0.4124, 0.2134, 0.4124, 0.2323, 0.4196, 0.2512, 0.4268, 0.2323, 0.4196, 0.2323, 0.4196, 0.2512, 0.4268, 0.2323, 0.4196, 0.2134, 0.4124, 0.2134, 0.4124, 0.2323, 0.4196, 0.2134, 0.4124, 0.1945, 0.4053, 0.1945, 0.4053, 0.2134, 0.4124, 0.1945, 0.4053, 0.2134, 0.4124, 0.19, 0.4417, 0.1702, 0.4358, 0.2134, 0.4124, 0.2323, 0.4196, 0.2099, 0.4477, 0.19, 0.4417, 0.19, 0.4417, 0.2099, 0.4477, 0.1875, 0.4757, 0.1667, 0.471, 0.2099, 0.4477, 0.2298, 0.4536, 0.2083, 0.4805, 0.1875, 0.4757, 0.2323, 0.4196, 0.2512, 0.4268, 0.2298, 0.4536, 0.2099, 0.4477, 0.1945, 0.4053, 0.1702, 0.4358, 0.1702, 0.4358, 0.1945, 0.4053, 0.2601, 0.3539, 0.2771, 0.3635, 0.2547, 0.3915, 0.2367, 0.3832, 0.2771, 0.3635, 0.294, 0.3731, 0.2726, 0.3999, 0.2547, 0.3915, 0.2834, 0.3246, 0.2994, 0.3354, 0.2771, 0.3635, 0.2601, 0.3539, 0.2994, 0.3354, 0.3155, 0.3462, 0.294, 0.3731, 0.2771, 0.3635, 0.3155, 0.3462, 0.3315, 0.357, 0.311, 0.3826, 0.294, 0.3731, 0.294, 0.3731, 0.311, 0.3826, 0.2905, 0.4083, 0.2726, 0.3999, 0.3315, 0.357, 0.3475, 0.3678, 0.328, 0.3922, 0.311, 0.3826, 0.311, 0.3826, 0.2905, 0.4083, 0.2905, 0.4083, 0.311, 0.3826, 0.328, 0.3922, 0.311, 0.3826, 0.311, 0.3826, 0.328, 0.3922, 0.311, 0.3826, 0.328, 0.3922, 0.3085, 0.4167, 0.2905, 0.4083, 0.3475, 0.3678, 0.328, 0.3922, 0.328, 0.3922, 0.3475, 0.3678, 0.3519, 0.3313, 0.367, 0.3433, 0.3475, 0.3678, 0.3315, 0.357, 0.367, 0.3433, 0.3475, 0.3678, 0.3475, 0.3678, 0.367, 0.3433, 0.3865, 0.3189, 0.367, 0.3433, 0.367, 0.3433, 0.3865, 0.3189, 0.3865, 0.3189, 0.367, 0.3433, 0.3519, 0.3313, 0.3724, 0.3057, 0.3724, 0.3057, 0.3519, 0.3313, 0.3369, 0.3193, 0.3583, 0.2925, 0.3369, 0.3193, 0.3519, 0.3313, 0.3315, 0.357, 0.3155, 0.3462, 0.3583, 0.2925, 0.3369, 0.3193, 0.3218, 0.3073, 0.3442, 0.2793, 0.3218, 0.3073, 0.3369, 0.3193, 0.3155, 0.3462, 0.2994, 0.3354, 0.3442, 0.2793, 0.3218, 0.3073, 0.3068, 0.2953, 0.3301, 0.266, 0.3068, 0.2953, 0.3218, 0.3073, 0.2994, 0.3354, 0.2834, 0.3246, 0.3797, 0.2656, 0.3583, 0.2925, 0.3442, 0.2793, 0.3666, 0.2512, 0.3666, 0.2512, 0.3442, 0.2793, 0.3301, 0.266, 0.3535, 0.2368, 0.3929, 0.28, 0.3724, 0.3057, 0.3583, 0.2925, 0.3797, 0.2656, 0.406, 0.2944, 0.3865, 0.3189, 0.3724, 0.3057, 0.3929, 0.28, 0.4255, 0.27, 0.406, 0.2944, 0.3929, 0.28, 0.4133, 0.2543, 0.4255, 0.27, 0.406, 0.2944, 0.406, 0.2944, 0.4255, 0.27, 0.406, 0.2944, 0.3865, 0.3189, 0.3865, 0.3189, 0.406, 0.2944, 0.445, 0.2455, 0.4255, 0.27, 0.4133, 0.2543, 0.4338, 0.2287, 0.445, 0.2455, 0.4255, 0.27, 0.4255, 0.27, 0.445, 0.2455, 0.4338, 0.2287, 0.445, 0.2455, 0.445, 0.2455, 0.4338, 0.2287, 0.2886, 0.463, 0.2695, 0.4656, 0.289, 0.4411, 0.3063, 0.4407, 0.3866, 0.4255, 0.3758, 0.4391, 0.3758, 0.4391, 0.3866, 0.4255, 0.3758, 0.4391, 0.3584, 0.4395, 0.371, 0.4238, 0.3866, 0.4255, 0.371, 0.4238, 0.3866, 0.4255, 0.3866, 0.4255, 0.371, 0.4238, 0.3866, 0.4255, 0.371, 0.4238, 0.3835, 0.408, 0.3974, 0.412, 0.3835, 0.408, 0.371, 0.4238, 0.371, 0.4238, 0.3835, 0.408, 0.3974, 0.412, 0.3835, 0.408, 0.3961, 0.3923, 0.4082, 0.3984, 0.4082, 0.3984, 0.3961, 0.3923, 0.4086, 0.3765, 0.4191, 0.3848, 0.4191, 0.3848, 0.4086, 0.3765, 0.4212, 0.3608, 0.4299, 0.3713, 0.4299, 0.3713, 0.4212, 0.3608, 0.4338, 0.345, 0.4407, 0.3577, 0.4407, 0.3577, 0.4338, 0.345, 0.4463, 0.3293, 0.4515, 0.3441, 0.4623, 0.3305, 0.4515, 0.3441, 0.4515, 0.3441, 0.4623, 0.3305, 0.4515, 0.3441, 0.4463, 0.3293, 0.4463, 0.3293, 0.4515, 0.3441, 0.4515, 0.3441, 0.4463, 0.3293, 0.4589, 0.3135, 0.4623, 0.3305, 0.4589, 0.3135, 0.4623, 0.3305, 0.4623, 0.3305, 0.4589, 0.3135, 0.4463, 0.3293, 0.4338, 0.345, 0.4338, 0.345, 0.4463, 0.3293, 0.4199, 0.3197, 0.4038, 0.3398, 0.4038, 0.3398, 0.4199, 0.3197, 0.4038, 0.3398, 0.3878, 0.3599, 0.3878, 0.3599, 0.4038, 0.3398, 0.3878, 0.3599, 0.3718, 0.38, 0.3718, 0.38, 0.3878, 0.3599, 0.4654, 0.1581, 0.444, 0.185, 0.4338, 0.1669, 0.4562, 0.1389, 0.4562, 0.1389, 0.4338, 0.1669, 0.4236, 0.1489, 0.4469, 0.1196, 0.444, 0.185, 0.4226, 0.2118, 0.4114, 0.195, 0.4338, 0.1669, 0.4338, 0.1669, 0.4114, 0.195, 0.4114, 0.195, 0.4338, 0.1669, 0.4469, 0.1196, 0.4236, 0.1489, 0.4133, 0.1309, 0.4376, 0.1004, 0.4376, 0.1004, 0.4133, 0.1309, 0.3966, 0.1175, 0.4209, 0.08704, 0.4209, 0.08704, 0.3966, 0.1175, 0.3799, 0.1041, 0.4042, 0.07372, 0.4042, 0.07372, 0.3799, 0.1041, 0.3631, 0.0908, 0.3875, 0.06041, 0.2917, 0.01951, 0.2701, 0.04616, 0.2502, 0.04018, 0.2708, 0.01475, 0.2091, 0.09103, 0.227, 0.09945, 0.227, 0.09945, 0.2091, 0.09103, 0.1256, 0.06041, 0.1366, 0.04689, 0.1366, 0.04689, 0.1256, 0.06041, 0.1146, 0.07393, 0.1256, 0.06041, 0.1256, 0.06041, 0.1146, 0.07393, 0.1299, 0.07566, 0.1172, 0.09132, 0.1036, 0.08745, 0.1146, 0.07393, 0.1172, 0.09132, 0.1045, 0.107, 0.09258, 0.101, 0.1036, 0.08745, 0.1045, 0.107, 0.09173, 0.1226, 0.08157, 0.1145, 0.09258, 0.101, 0.08157, 0.1145, 0.09173, 0.1226, 0.07936, 0.1378, 0.07096, 0.1275, 0.1163, 0.113, 0.1019, 0.1308, 0.09173, 0.1226, 0.1045, 0.107, 0.09173, 0.1226, 0.1019, 0.1308, 0.08777, 0.1482, 0.07936, 0.1378, 0.07096, 0.1275, 0.07936, 0.1378, 0.067, 0.1531, 0.06035, 0.1406, 0.06035, 0.1406, 0.067, 0.1531, 0.05463, 0.1683, 0.04973, 0.1536, 0.04973, 0.1536, 0.05463, 0.1683, 0.04226, 0.1835, 0.03912, 0.1666, 0.03912, 0.1666, 0.04226, 0.1835, 0.02989, 0.1987, 0.02851, 0.1797, 0.03265, 0.2368, 0.03403, 0.2559, 0.01639, 0.2776, 0.01677, 0.2564, 0.03403, 0.2559, 0.03541, 0.2749, 0.01602, 0.2988, 0.01639, 0.2776, 0.05167, 0.2341, 0.0548, 0.251, 0.03541, 0.2749, 0.03403, 0.2559, 0.04853, 0.2172, 0.05167, 0.2341, 0.03403, 0.2559, 0.03265, 0.2368, 0.06441, 0.1977, 0.0693, 0.2123, 0.05167, 0.2341, 0.04853, 0.2172, 0.03541, 0.2749, 0.04542, 0.2933, 0.02503, 0.3185, 0.01602, 0.2988, 0.04542, 0.2933, 0.05542, 0.3116, 0.03404, 0.3381, 0.02503, 0.3185, 0.05542, 0.3116, 0.06543, 0.33, 0.04305, 0.3577, 0.03404, 0.3381, 0.07681, 0.2852, 0.08781, 0.3023, 0.06543, 0.33, 0.05542, 0.3116, 0.06441, 0.1977, 0.08029, 0.1781, 0.08029, 0.1781, 0.06441, 0.1977, 0.1222, 0.1471, 0.1121, 0.1389, 0.1121, 0.1389, 0.1222, 0.1471, 0.1121, 0.1389, 0.1282, 0.119, 0.1282, 0.119, 0.1121, 0.1389, 0.1401, 0.125, 0.1222, 0.1471, 0.1121, 0.1389, 0.1282, 0.119, 0.1282, 0.119, 0.1444, 0.09906, 0.1444, 0.09906, 0.1282, 0.119, 0.158, 0.1029, 0.1401, 0.125, 0.1282, 0.119, 0.1444, 0.09906, 0.1444, 0.09906, 0.158, 0.1029, 0.158, 0.1029, 0.1444, 0.09906, 0.1605, 0.07913, 0.1444, 0.09906, 0.1308, 0.09519, 0.1452, 0.0774, 0.1066, 0.2177, 0.127, 0.1925, 0.127, 0.1925, 0.1066, 0.2177, 0.113, 0.1791, 0.127, 0.1925, 0.1066, 0.2177, 0.09359, 0.2031, 0.0862, 0.2429, 0.1066, 0.2177, 0.1066, 0.2177, 0.0862, 0.2429, 0.06543, 0.33, 0.08781, 0.3023, 0.08781, 0.3023, 0.06543, 0.33, 0.1606, 0.3778, 0.1437, 0.364, 0.1437, 0.364, 0.1606, 0.3778, 0.1363, 0.4081, 0.1606, 0.3778, 0.1606, 0.3778, 0.1363, 0.4081])
me_cylinder_002.materials.append(mat_material_001)
me_cylinder_002.use_remesh_fix_poles = True
me_cylinder_002.use_remesh_preserve_attributes = False
me_cylinder_002.use_mirror_vertex_groups = False
me_cylinder_002.update()

# ---- objects
ob_light = bpy.data.objects.new('Light', light_light)
ob_camera = bpy.data.objects.new('Camera', cam_camera)
ob_cylinder = bpy.data.objects.new('Cylinder', me_cylinder_001)
ob_cylinder_001 = bpy.data.objects.new('Cylinder.001', me_cylinder_002)

# ---- transforms, parenting, visibility, modifiers, constraints
ob_light.location = (4.076, 1.005, 5.904)
ob_light.rotation_euler = (0.6503, 0.05522, 1.866)
ob_light.lock_rotations_4d = False
ob_light.empty_display_type = 'ARROWS'
ob_light.color = (0.0, 0.0, 0.0, 0.0)
ob_light.lineart.crease_threshold = 0.0
ob_camera.location = (7.359, -6.926, 4.958)
ob_camera.rotation_euler = (1.109, 0.0, 0.8149)
ob_camera.lock_rotations_4d = False
ob_camera.empty_display_type = 'ARROWS'
ob_camera.color = (0.0, 0.0, 0.0, 0.0)
ob_camera.display_type = 'WIRE'
ob_camera.lineart.crease_threshold = 0.0
ob_cylinder.location = (0.0, 0.0, 0.0)
ob_cylinder.lineart.crease_threshold = 0.0
ob_cylinder_001.location = (0.0, 0.0, -1.655)
ob_cylinder_001.scale = (1.019, 1.019, 1.019)
ob_cylinder_001.lineart.crease_threshold = 0.0
_m = ob_cylinder_001.modifiers.new('Subdivision', 'SUBSURF')
_m.uv_smooth = 'PRESERVE_CORNERS'

# ---- collection membership
col_collection.objects.link(ob_light)
col_collection.objects.link(ob_camera)
col_collection.objects.link(ob_cylinder)
col_collection.objects.link(ob_cylinder_001)

# ---- scene / render settings (as saved in the file)
scene.camera = ob_camera
scene.frame_start = 1; scene.frame_end = 250; scene.frame_set(1)
scene.render.engine = 'BLENDER_EEVEE_NEXT'
scene.cycles.use_denoising = False
scene.cycles.samples = 128
scene.cycles.sampling_pattern = 'TABULATED_SOBOL'
scene.cycles.use_adaptive_sampling = False
scene.cycles.use_light_tree = False
scene.view_settings.view_transform = 'Filmic'
bpy.context.view_layer.update()
